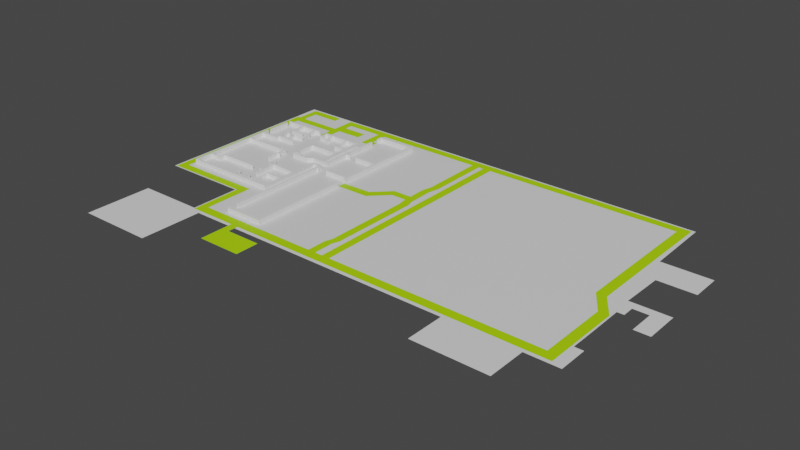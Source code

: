 # Source: Railiing.blend  (saved by Blender 3.4.6; exported with 4.5.12 LTS)
import bpy
from mathutils import Matrix  # noqa: F401  (used for matrix-valued properties, if any)

bpy.ops.wm.read_factory_settings(use_empty=True)
scene = bpy.context.scene
scene.name = 'Scene'

# ---- collections
col_reference = bpy.data.collections.new('Reference'); scene.collection.children.link(col_reference)
col_collection = bpy.data.collections.new('Collection'); scene.collection.children.link(col_collection)

# ---- materials (node trees are filled in below, after node groups)
mat_escaperoute = bpy.data.materials.new('EscapeRoute')
mat_escaperoute.use_transparent_shadow = False
mat_floor = bpy.data.materials.new('Floor')
mat_floor.use_transparent_shadow = False

# ---- material node trees
mat_escaperoute.use_nodes = True; mat_escaperoute.node_tree.nodes.clear()
_N = mat_escaperoute.node_tree.nodes; _L = mat_escaperoute.node_tree.links
n0 = _N.new('ShaderNodeBsdfPrincipled'); n0.name = 'Principled BSDF'; n0.location = (10, 300)
n0.distribution = 'GGX'
n0.subsurface_method = 'RANDOM_WALK_SKIN'
n0.inputs[0].default_value = (0.4421, 0.8, 0.0, 1.0)
n0.inputs[3].default_value = 1.45
n0.inputs[27].default_value = (0.0, 0.0, 0.0, 1.0)
n0.inputs[28].default_value = 1.0
n1 = _N.new('ShaderNodeOutputMaterial'); n1.name = 'Material Output'; n1.location = (300, 300)
_L.new(n0.outputs[0], n1.inputs[0])
n1.is_active_output = True
mat_floor.use_nodes = True; mat_floor.node_tree.nodes.clear()
_N = mat_floor.node_tree.nodes; _L = mat_floor.node_tree.links
n0 = _N.new('ShaderNodeBsdfPrincipled'); n0.name = 'Principled BSDF'; n0.location = (10, 300)
n0.distribution = 'GGX'
n0.subsurface_method = 'RANDOM_WALK_SKIN'
n0.inputs[0].default_value = (0.8, 0.8, 0.8, 0.0)
n0.inputs[3].default_value = 1.45
n0.inputs[27].default_value = (0.0, 0.0, 0.0, 1.0)
n0.inputs[28].default_value = 1.0
n1 = _N.new('ShaderNodeOutputMaterial'); n1.name = 'Material Output'; n1.location = (300, 300)
_L.new(n0.outputs[0], n1.inputs[0])
n1.is_active_output = True

# ---- world
world_world = bpy.data.worlds.new('World'); scene.world = world_world
world_world.use_nodes = True; world_world.node_tree.nodes.clear()
_N = world_world.node_tree.nodes; _L = world_world.node_tree.links
n0 = _N.new('ShaderNodeOutputWorld'); n0.name = 'World Output'; n0.location = (300, 300)
n1 = _N.new('ShaderNodeBackground'); n1.name = 'Background'; n1.location = (10, 300)
n1.inputs[0].default_value = (0.05088, 0.05088, 0.05088, 1.0)
_L.new(n1.outputs[0], n0.inputs[0])
n0.is_active_output = True
world_world.color = (0.05088, 0.05088, 0.05088)
world_world.use_sun_shadow = False
world_world.sun_shadow_jitter_overblur = 0.0

# ---- meshes
me_plane_002 = bpy.data.meshes.new('Plane.002')
me_plane_002.from_pydata([(-2.564, -14.91, 0.0), (-2.564, -17.11, 0.0), (-0.8768, 37.55, 0.0), (1.123, 37.55, 0.0), (1.123, 39.55, 0.0), (-0.8768, 39.55, 0.0), (49.12, 37.55, 0.0), (49.12, 39.55, 0.0), (46.78, 37.55, 0.0), (46.78, 39.55, 0.0), (49.12, 6.554, 0.0), (46.78, 6.554, 0.0), (52.76, 1.197, 0.0), (50.41, 1.197, 0.0), (52.76, -17.11, 0.0), (50.41, -17.11, 0.0), (50.41, -14.91, 0.0), (52.76, -14.91, 0.0), (-35.13, -17.11, 0.0), (-35.15, -14.9, 0.0), (-0.817, -14.91, 0.0), (-0.817, -17.11, 0.0), (1.065, -17.11, 0.0), (1.065, -14.91, 0.0), (-4.391, -17.11, 0.0), (-4.391, -14.91, 0.0), (-2.564, -10.29, 0.0), (-4.391, -10.29, 0.0), (-2.008, -8.583, 0.0), (-3.834, -8.583, 0.0), (-1.888, 12.53, 0.0), (-3.834, 11.86, 0.0), (-2.365, 14.16, 0.0), (-4.192, 14.16, 0.0), (-2.485, 20.25, 0.0), (-4.311, 20.25, 0.0), (-1.928, 22.63, 0.0), (-3.755, 22.63, 0.0), (-2.012, 37.54, 0.0), (-3.857, 37.54, 0.0), (-2.402, 16.05, 0.0), (-4.229, 16.05, 0.0), (-7.652, 14.16, 0.0), (-8.603, 16.01, 0.0), (-11.71, 10.15, 0.0), (-12.5, 12.19, 0.0), (-19.46, 10.07, 0.0), (-19.5, 11.95, 0.0), (-29.88, 37.55, 0.0), (-29.88, 39.55, 0.0), (-2.003, 39.55, 0.0), (-31.88, 39.55, 0.0), (-3.866, 39.55, 0.0), (-31.88, 37.55, 0.0), (-40.55, 39.55, 0.0), (-40.55, 37.55, 0.0), (-42.42, 39.55, 0.0), (-42.42, 37.55, 0.0), (-29.88, 33.46, 0.0), (-31.88, 33.46, 0.0), (-29.88, 31.53, 0.0), (-31.88, 31.53, 0.0), (-28.75, 33.46, 0.0), (-28.75, 31.53, 0.0), (-40.55, 35.67, 0.0), (-42.42, 35.67, 0.0), (-40.55, 33.25, 0.0), (-42.42, 33.76, 0.0), (-40.55, 31.78, 0.0), (-42.42, 31.78, 0.0), (-40.55, 28.65, 0.0), (-42.42, 28.65, 0.0), (-34.55, 35.67, 0.0), (-34.55, 33.25, 0.0), (-52.52, 33.76, 0.0), (-49.09, 31.78, 0.0), (-54.93, 33.76, 0.0), (-54.93, 31.78, 0.0), (-54.25, 33.76, 0.0), (-53.12, 31.78, 0.0), (-52.52, 37.49, 0.0), (-54.25, 37.49, 0.0), (-52.52, 39.44, 0.0), (-54.25, 39.44, 0.0), (-45.87, 37.49, 0.0), (-45.87, 39.44, 0.0), (-54.93, -3.151, 0.0), (-53.12, -3.151, 0.0), (-54.93, -5.107, 0.0), (-53.12, -5.107, 0.0), (-35.17, -3.151, 0.0), (-35.17, -5.107, 0.0), (-33.27, -3.151, 0.0), (-33.27, -5.107, 0.0), (-23.94, -17.11, 0.0), (-33.27, -14.9, 0.0), (-23.94, -14.9, 0.0), (-33.28, -17.11, 0.0), (-22.07, -17.11, 0.0), (-22.06, -14.9, 0.0), (-23.94, -19.49, 0.0), (-22.07, -19.49, 0.0), (-23.94, -25.06, 0.0), (-22.07, -25.06, 0.0), (-13.75, -19.49, 0.0), (-13.75, -25.06, 0.0)], [], [(21, 20, 0, 1), (2, 3, 4, 5), (9, 8, 6, 7), (4, 3, 8, 9), (6, 8, 11, 10), (10, 11, 13, 12), (17, 16, 15, 14), (12, 13, 16, 17), (97, 95, 19, 18), (22, 23, 20, 21), (15, 16, 23, 22), (1, 0, 25, 24), (20, 23, 3, 2), (25, 0, 26, 27), (27, 26, 28, 29), (29, 28, 30, 31), (31, 30, 32, 33), (41, 40, 34, 35), (35, 34, 36, 37), (37, 36, 38, 39), (33, 32, 40, 41), (33, 41, 43, 42), (42, 43, 45, 44), (44, 45, 47, 46), (39, 52, 49, 48), (2, 5, 50, 38), (38, 50, 52, 39), (48, 49, 51, 53), (53, 51, 54, 55), (55, 54, 56, 57), (48, 53, 59, 58), (58, 59, 61, 60), (58, 60, 63, 62), (55, 57, 65, 64), (64, 65, 67, 66), (66, 67, 69, 68), (68, 69, 71, 70), (64, 66, 73, 72), (69, 67, 74, 75), (79, 78, 76, 77), (75, 74, 78, 79), (78, 74, 80, 81), (81, 80, 82, 83), (82, 80, 84, 85), (79, 77, 86, 87), (87, 86, 88, 89), (87, 89, 91, 90), (90, 91, 93, 92), (93, 91, 19, 95), (94, 96, 95, 97), (98, 99, 96, 94), (24, 25, 99, 98), (98, 94, 100, 101), (101, 100, 102, 103), (101, 103, 105, 104)])
_uv = me_plane_002.uv_layers.new(name='UVMap')
_uv.uv.foreach_set('vector', [1.0, 1.0, 1.0, 1.0, 1.0, 1.0, 1.0, 1.0, 0.0, 1.0, 1.0, 1.0, 1.0, 1.0, 0.0, 1.0, 1.0, 1.0, 1.0, 1.0, 1.0, 1.0, 1.0, 1.0, 1.0, 1.0, 1.0, 1.0, 1.0, 1.0, 1.0, 1.0, 1.0, 1.0, 1.0, 1.0, 1.0, 1.0, 1.0, 1.0, 1.0, 1.0, 1.0, 1.0, 1.0, 1.0, 1.0, 1.0, 1.0, 1.0, 1.0, 1.0, 1.0, 1.0, 1.0, 1.0, 1.0, 1.0, 1.0, 1.0, 1.0, 1.0, 1.0, 1.0, 1.0, 1.0, 1.0, 1.0, 1.0, 1.0, 1.0, 1.0, 1.0, 1.0, 1.0, 1.0, 1.0, 1.0, 1.0, 1.0, 1.0, 1.0, 1.0, 1.0, 1.0, 1.0, 1.0, 1.0, 1.0, 1.0, 1.0, 1.0, 1.0, 1.0, 1.0, 1.0, 1.0, 1.0, 1.0, 1.0, 1.0, 1.0, 0.0, 1.0, 1.0, 1.0, 1.0, 1.0, 1.0, 1.0, 1.0, 1.0, 1.0, 1.0, 1.0, 1.0, 1.0, 1.0, 1.0, 1.0, 1.0, 1.0, 1.0, 1.0, 1.0, 1.0, 1.0, 1.0, 1.0, 1.0, 1.0, 1.0, 1.0, 1.0, 1.0, 1.0, 1.0, 1.0, 1.0, 1.0, 1.0, 1.0, 1.0, 1.0, 1.0, 1.0, 1.0, 1.0, 1.0, 1.0, 1.0, 1.0, 1.0, 1.0, 1.0, 1.0, 1.0, 1.0, 1.0, 1.0, 1.0, 1.0, 1.0, 1.0, 1.0, 1.0, 1.0, 1.0, 1.0, 1.0, 1.0, 1.0, 1.0, 1.0, 1.0, 1.0, 1.0, 1.0, 1.0, 1.0, 1.0, 1.0, 1.0, 1.0, 1.0, 1.0, 1.0, 1.0, 1.0, 1.0, 1.0, 1.0, 0.0, 1.0, 0.0, 1.0, 0.0, 1.0, 0.0, 1.0, 0.0, 1.0, 0.0, 1.0, 0.0, 1.0, 0.0, 1.0, 0.0, 1.0, 0.0, 1.0, 0.0, 1.0, 0.0, 1.0, 0.0, 1.0, 0.0, 1.0, 0.0, 1.0, 0.0, 1.0, 0.0, 1.0, 0.0, 1.0, 0.0, 1.0, 0.0, 1.0, 0.0, 1.0, 0.0, 1.0, 0.0, 1.0, 0.0, 1.0, 0.0, 1.0, 0.0, 1.0, 0.0, 1.0, 0.0, 1.0, 0.0, 1.0, 0.0, 1.0, 0.0, 1.0, 0.0, 1.0, 0.0, 1.0, 0.0, 1.0, 0.0, 1.0, 0.0, 1.0, 0.0, 1.0, 0.0, 1.0, 0.0, 1.0, 0.0, 1.0, 0.0, 1.0, 0.0, 1.0, 0.0, 1.0, 0.0, 1.0, 0.0, 1.0, 0.0, 1.0, 0.0, 1.0, 0.0, 1.0, 0.0, 1.0, 0.0, 1.0, 0.0, 1.0, 0.0, 1.0, 0.0, 1.0, 0.0, 1.0, 0.0, 1.0, 0.0, 1.0, 0.0, 1.0, 0.0, 1.0, 0.0, 1.0, 0.0, 1.0, 0.0, 1.0, 0.0, 1.0, 0.0, 1.0, 0.0, 1.0, 0.0, 1.0, 0.0, 1.0, 0.0, 1.0, 0.0, 1.0, 0.0, 1.0, 0.0, 1.0, 0.0, 1.0, 0.0, 1.0, 0.0, 1.0, 0.0, 1.0, 0.0, 1.0, 0.0, 1.0, 0.0, 1.0, 0.0, 1.0, 0.0, 1.0, 0.0, 1.0, 0.0, 1.0, 0.0, 1.0, 0.0, 1.0, 0.0, 1.0, 0.0, 1.0, 0.0, 1.0, 0.0, 1.0, 0.0, 1.0, 0.0, 1.0, 0.0, 1.0, 0.0, 1.0, 0.0, 1.0, 0.0, 1.0, 0.0, 1.0, 0.0, 1.0, 0.0, 1.0, 0.0, 1.0, 0.0, 1.0, 0.0, 1.0, 0.0, 1.0, 1.0, 1.0, 1.0, 1.0, 1.0, 1.0, 1.0, 1.0, 1.0, 1.0, 1.0, 1.0, 1.0, 1.0, 1.0, 1.0, 1.0, 1.0, 1.0, 1.0, 1.0, 1.0, 1.0, 1.0, 1.0, 1.0, 1.0, 1.0, 1.0, 1.0, 1.0, 1.0, 1.0, 1.0, 1.0, 1.0, 1.0, 1.0, 1.0, 1.0, 1.0, 1.0, 1.0, 1.0, 1.0, 1.0, 1.0, 1.0])
me_plane_002.materials.append(mat_escaperoute)
me_plane_002.update()
me_plane_003 = bpy.data.meshes.new('Plane.003')
me_plane_003.from_pydata([(53.15, -17.9, 0.0), (-55.27, 39.94, 0.0), (49.79, 39.94, 0.0), (-55.27, -5.369, 0.0), (53.15, -5.369, 0.0), (-35.4, -26.49, 0.0), (-35.4, 39.94, 0.0), (-35.4, -5.369, 0.0), (-35.4, -16.9, 0.0), (-50.4, -26.49, 0.0), (-50.4, -16.9, 0.0), (-32.92, -26.49, 0.0), (-32.92, 39.94, 0.0), (-32.92, -5.369, 0.0), (-32.92, -17.9, 0.0), (-35.4, -32.49, 0.0), (-50.4, -32.49, 0.0), (-32.92, -32.49, 0.0), (50.11, 24.33, 0.0), (-55.27, 24.33, 0.0), (-35.4, 24.33, 0.0), (-32.92, 24.33, 0.0), (-55.27, 17.53, 0.0), (52.9, 17.53, 0.0), (-35.4, 17.53, 0.0), (-32.92, 17.53, 0.0), (61.3, 24.33, 0.0), (61.3, 17.53, 0.0), (-55.27, 7.734, 0.0), (52.68, 7.734, 0.0), (-35.4, 7.734, 0.0), (-32.92, 7.734, 0.0), (-55.27, 3.102, 0.0), (53.08, 3.102, 0.0), (-35.4, 3.102, 0.0), (-32.92, 3.102, 0.0), (54.58, 7.734, 0.0), (54.58, 3.102, 0.0), (52.84, 5.817, 0.0), (-35.4, 5.817, 0.0), (-32.92, 5.817, 0.0), (-55.27, 5.817, 0.0), (54.58, 5.817, 0.0), (61.58, 7.734, 0.0), (61.58, 5.817, 0.0), (58.08, 5.817, 0.0), (58.08, 7.734, 0.0), (61.58, -0.1829, 0.0), (58.08, -0.1829, 0.0), (53.15, -11.11, 0.0), (-35.4, -11.11, 0.0), (-32.92, -11.11, 0.0), (44.33, 39.94, 0.0), (47.48, -5.369, 0.0), (47.48, -17.9, 0.0), (44.63, 24.33, 0.0), (47.24, 17.53, 0.0), (47.04, 7.734, 0.0), (47.41, 3.102, 0.0), (47.19, 5.817, 0.0), (47.48, -11.11, 0.0), (55.15, -17.9, 0.0), (55.15, -11.11, 0.0), (27.94, 39.94, 0.0), (30.42, -5.369, 0.0), (30.42, -17.9, 0.0), (28.18, 24.33, 0.0), (30.23, 17.53, 0.0), (30.07, 7.734, 0.0), (30.36, 3.102, 0.0), (30.19, 5.817, 0.0), (30.42, -11.11, 0.0), (47.48, -26.9, 0.0), (30.42, -26.9, 0.0), (2.049, 39.94, 0.0), (3.472, -5.369, 0.0), (3.472, -17.9, 0.0), (2.185, 24.33, 0.0), (3.364, 17.53, 0.0), (3.273, 7.734, 0.0), (3.44, 3.102, 0.0), (3.342, 5.817, 0.0), (3.472, -11.11, 0.0)], [], [(55, 18, 2, 52), (60, 49, 4, 53), (19, 20, 6, 1), (5, 8, 10, 9), (5, 11, 14, 8), (50, 51, 13, 7), (20, 21, 12, 6), (11, 5, 15, 17), (5, 9, 16, 15), (24, 25, 21, 20), (22, 24, 20, 19), (56, 23, 18, 55), (57, 29, 23, 56), (28, 30, 24, 22), (30, 31, 25, 24), (18, 23, 27, 26), (39, 40, 31, 30), (41, 39, 30, 28), (59, 38, 29, 57), (53, 4, 33, 58), (3, 7, 34, 32), (7, 13, 35, 34), (38, 33, 37, 42), (29, 38, 42, 36), (58, 33, 38, 59), (32, 34, 39, 41), (34, 35, 40, 39), (46, 45, 44, 43), (36, 42, 45, 46), (44, 45, 48, 47), (8, 14, 51, 50), (54, 0, 49, 60), (65, 54, 60, 71), (69, 58, 59, 70), (64, 53, 58, 69), (70, 59, 57, 68), (68, 57, 56, 67), (67, 56, 55, 66), (71, 60, 53, 64), (66, 55, 52, 63), (49, 0, 61, 62), (77, 66, 63, 74), (82, 71, 64, 75), (78, 67, 66, 77), (79, 68, 67, 78), (81, 70, 68, 79), (75, 64, 69, 80), (80, 69, 70, 81), (76, 65, 71, 82), (54, 65, 73, 72), (14, 76, 82, 51), (35, 80, 81, 40), (13, 75, 80, 35), (40, 81, 79, 31), (31, 79, 78, 25), (25, 78, 77, 21), (51, 82, 75, 13), (21, 77, 74, 12)])
_uv = me_plane_003.uv_layers.new(name='UVMap')
_uv.uv.foreach_set('vector', [0.9482, 0.75, 1.0, 0.75, 1.0, 1.0, 0.9482, 1.0, 0.9482, 0.1822, 1.0, 0.1822, 1.0, 0.2742, 0.9482, 0.2742, 0.0, 0.75, 0.1901, 0.75, 0.1901, 1.0, 0.0, 1.0, 0.1901, 0.0, 0.1901, 0.08957, 0.1901, 0.08957, 0.1901, 0.0, 0.1901, 0.0, 0.2138, 0.0, 0.2138, 0.08957, 0.1901, 0.08957, 0.1901, 0.1822, 0.2138, 0.1822, 0.2138, 0.2742, 0.1901, 0.2742, 0.1901, 0.75, 0.2138, 0.75, 0.2138, 1.0, 0.1901, 1.0, 0.2138, 0.0, 0.1901, 0.0, 0.1901, 0.0, 0.2138, 0.0, 0.1901, 0.0, 0.1901, 0.0, 0.1901, 0.0, 0.1901, 0.0, 0.1901, 0.641, 0.2138, 0.641, 0.2138, 0.75, 0.1901, 0.75, 0.0, 0.641, 0.1901, 0.641, 0.1901, 0.75, 0.0, 0.75, 0.9482, 0.641, 1.0, 0.641, 1.0, 0.75, 0.9482, 0.75, 0.9482, 0.4841, 1.0, 0.4841, 1.0, 0.641, 0.9482, 0.641, 0.0, 0.4841, 0.1901, 0.4841, 0.1901, 0.641, 0.0, 0.641, 0.1901, 0.4841, 0.2138, 0.4841, 0.2138, 0.641, 0.1901, 0.641, 1.0, 0.75, 1.0, 0.641, 1.0, 0.641, 1.0, 0.75, 0.1901, 0.4534, 0.2138, 0.4534, 0.2138, 0.4841, 0.1901, 0.4841, 0.0, 0.4534, 0.1901, 0.4534, 0.1901, 0.4841, 0.0, 0.4841, 0.9482, 0.4534, 1.0, 0.4534, 1.0, 0.4841, 0.9482, 0.4841, 0.9482, 0.2742, 1.0, 0.2742, 1.0, 0.4099, 0.9482, 0.4099, 0.0, 0.2742, 0.1901, 0.2742, 0.1901, 0.4099, 0.0, 0.4099, 0.1901, 0.2742, 0.2138, 0.2742, 0.2138, 0.4099, 0.1901, 0.4099, 1.0, 0.4534, 1.0, 0.4099, 1.0, 0.4099, 1.0, 0.4534, 1.0, 0.4841, 1.0, 0.4534, 1.0, 0.4534, 1.0, 0.4841, 0.9482, 0.4099, 1.0, 0.4099, 1.0, 0.4534, 0.9482, 0.4534, 0.0, 0.4099, 0.1901, 0.4099, 0.1901, 0.4534, 0.0, 0.4534, 0.1901, 0.4099, 0.2138, 0.4099, 0.2138, 0.4534, 0.1901, 0.4534, 1.0, 0.4841, 1.0, 0.4534, 1.0, 0.4534, 1.0, 0.4841, 1.0, 0.4841, 1.0, 0.4534, 1.0, 0.4534, 1.0, 0.4841, 1.0, 0.4534, 1.0, 0.4534, 1.0, 0.4534, 1.0, 0.4534, 0.1901, 0.08957, 0.2138, 0.08957, 0.2138, 0.1822, 0.1901, 0.1822, 0.9482, 0.08957, 1.0, 0.08957, 1.0, 0.1822, 0.9482, 0.1822, 0.7923, 0.08957, 0.9482, 0.08957, 0.9482, 0.1822, 0.7923, 0.1822, 0.7923, 0.4099, 0.9482, 0.4099, 0.9482, 0.4534, 0.7923, 0.4534, 0.7923, 0.2742, 0.9482, 0.2742, 0.9482, 0.4099, 0.7923, 0.4099, 0.7923, 0.4534, 0.9482, 0.4534, 0.9482, 0.4841, 0.7923, 0.4841, 0.7923, 0.4841, 0.9482, 0.4841, 0.9482, 0.641, 0.7923, 0.641, 0.7923, 0.641, 0.9482, 0.641, 0.9482, 0.75, 0.7923, 0.75, 0.7923, 0.1822, 0.9482, 0.1822, 0.9482, 0.2742, 0.7923, 0.2742, 0.7923, 0.75, 0.9482, 0.75, 0.9482, 1.0, 0.7923, 1.0, 1.0, 0.1822, 1.0, 0.08957, 1.0, 0.08957, 1.0, 0.1822, 0.5462, 0.75, 0.7923, 0.75, 0.7923, 1.0, 0.5462, 1.0, 0.5462, 0.1822, 0.7923, 0.1822, 0.7923, 0.2742, 0.5462, 0.2742, 0.5462, 0.641, 0.7923, 0.641, 0.7923, 0.75, 0.5462, 0.75, 0.5462, 0.4841, 0.7923, 0.4841, 0.7923, 0.641, 0.5462, 0.641, 0.5462, 0.4534, 0.7923, 0.4534, 0.7923, 0.4841, 0.5462, 0.4841, 0.5462, 0.2742, 0.7923, 0.2742, 0.7923, 0.4099, 0.5462, 0.4099, 0.5462, 0.4099, 0.7923, 0.4099, 0.7923, 0.4534, 0.5462, 0.4534, 0.5462, 0.08957, 0.7923, 0.08957, 0.7923, 0.1822, 0.5462, 0.1822, 0.9482, 0.08957, 0.7923, 0.08957, 0.7923, 0.08957, 0.9482, 0.08957, 0.2138, 0.08957, 0.5462, 0.08957, 0.5462, 0.1822, 0.2138, 0.1822, 0.2138, 0.4099, 0.5462, 0.4099, 0.5462, 0.4534, 0.2138, 0.4534, 0.2138, 0.2742, 0.5462, 0.2742, 0.5462, 0.4099, 0.2138, 0.4099, 0.2138, 0.4534, 0.5462, 0.4534, 0.5462, 0.4841, 0.2138, 0.4841, 0.2138, 0.4841, 0.5462, 0.4841, 0.5462, 0.641, 0.2138, 0.641, 0.2138, 0.641, 0.5462, 0.641, 0.5462, 0.75, 0.2138, 0.75, 0.2138, 0.1822, 0.5462, 0.1822, 0.5462, 0.2742, 0.2138, 0.2742, 0.2138, 0.75, 0.5462, 0.75, 0.5462, 1.0, 0.2138, 1.0])
me_plane_003.materials.append(mat_floor)
me_plane_003.update()
me_cube = bpy.data.meshes.new('Cube')
me_cube.from_pydata([(-1.0, 0.4645, 0.0), (-1.0, 0.4645, 1.0), (-1.0, 1.0, 0.0), (-1.0, 1.0, 1.0), (1.0, 0.4645, 0.0), (1.0, 0.4645, 1.0), (1.0, 1.0, 0.0), (1.0, 1.0, 1.0), (1.434, 0.4645, 0.0), (1.434, 0.4645, 1.0), (1.434, 1.0, 0.0), (1.434, 1.0, 1.0), (1.0, -24.37, 0.0), (1.0, -24.37, 1.0), (1.434, -24.37, 0.0), (1.434, -24.37, 1.0), (-0.5556, 1.0, 0.0), (-0.5556, 1.0, 1.0), (-0.5556, 0.4645, 0.0), (-0.5556, 0.4645, 1.0), (-1.0, -14.7, 0.0), (-1.0, -14.7, 1.0), (-0.5556, -14.7, 0.0), (-0.5556, -14.7, 1.0), (-1.0, -14.26, 0.0), (-1.0, -14.26, 1.0), (-0.5556, -14.26, 1.0), (-0.5556, -14.26, 0.0), (-22.94, -14.7, 0.0), (-22.94, -14.7, 1.0), (-22.94, -14.26, 0.0), (-22.94, -14.26, 1.0), (-10.99, -14.7, 0.0), (-10.99, -14.26, 0.0), (-10.99, -14.26, 1.0), (-10.99, -14.7, 1.0), (-10.4, -14.26, 0.0), (-10.4, -14.26, 1.0), (-10.4, -14.7, 0.0), (-10.4, -14.7, 1.0), (-10.99, -12.66, 0.0), (-10.99, -12.66, 1.0), (-10.4, -12.66, 0.0), (-10.4, -12.66, 1.0), (-22.48, -14.7, 0.0), (-22.48, -14.7, 1.0), (-22.48, -14.26, 0.0), (-22.48, -14.26, 1.0), (-22.94, 7.786, 0.0), (-22.94, 7.786, 1.0), (-22.48, 7.786, 0.0), (-22.48, 7.786, 1.0), (-22.94, 8.735, 0.0), (-22.94, 8.735, 1.0), (-22.48, 8.735, 0.0), (-22.48, 8.735, 1.0), (-22.94, 14.2, 0.0), (-22.94, 14.2, 1.0), (-22.48, 14.2, 0.0), (-22.48, 14.2, 1.0), (-22.94, 15.18, 0.0), (-22.94, 15.18, 1.0), (-22.48, 15.18, 0.0), (-22.48, 15.18, 1.0), (-22.94, 15.4, 0.0), (-22.94, 15.4, 1.0), (-22.48, 15.4, 0.0), (-22.48, 15.4, 1.0), (-22.28, 15.0, 0.0), (-22.28, 15.0, 1.0), (-22.28, 15.4, 0.0), (-22.28, 15.4, 1.0), (-18.19, 15.0, 0.0), (-18.19, 15.0, 1.0), (-18.19, 15.4, 0.0), (-18.19, 15.4, 1.0), (-17.8, 15.0, 0.0), (-17.8, 15.0, 1.0), (-17.8, 15.4, 0.0), (-17.8, 15.4, 1.0), (-12.57, 15.0, 0.0), (-12.57, 15.0, 1.0), (-12.57, 15.4, 0.0), (-12.57, 15.4, 1.0), (-18.19, 11.51, 0.0), (-18.19, 11.51, 1.0), (-17.8, 11.51, 0.0), (-17.8, 11.51, 1.0), (-18.19, 11.87, 0.0), (-18.19, 11.87, 1.0), (-17.8, 11.87, 0.0), (-17.8, 11.87, 1.0), (-15.06, 11.51, 0.0), (-15.06, 11.51, 1.0), (-15.06, 11.87, 0.0), (-15.06, 11.87, 1.0), (-22.48, -3.238, 0.0), (-22.48, -3.238, 1.0), (-22.94, -3.238, 1.0), (-22.94, -3.238, 0.0), (-22.48, 6.231, 0.0), (-22.94, 6.231, 1.0), (-22.48, 6.231, 1.0), (-22.94, 6.231, 0.0), (-22.48, 5.948, 1.0), (-22.94, 5.948, 0.0), (-22.48, 5.948, 0.0), (-22.94, 5.948, 1.0), (-18.23, 6.231, 0.0), (-18.23, 6.231, 1.0), (-18.23, 5.948, 1.0), (-18.23, 5.948, 0.0), (-18.02, 6.231, 0.0), (-18.02, 6.231, 1.0), (-18.02, 5.948, 1.0), (-18.02, 5.948, 0.0), (-18.23, 10.06, 0.0), (-18.23, 10.06, 1.0), (-18.02, 10.06, 0.0), (-18.02, 10.06, 1.0), (-18.02, 9.81, 1.0), (-18.23, 9.81, 1.0), (-18.02, 9.81, 0.0), (-18.23, 9.81, 0.0), (-17.4, 10.06, 0.0), (-17.4, 10.06, 1.0), (-17.4, 9.81, 1.0), (-17.4, 9.81, 0.0), (-18.23, 6.875, 1.0), (-18.02, 6.875, 1.0), (-18.02, 6.875, 0.0), (-18.23, 6.875, 0.0), (-18.02, 7.443, 1.0), (-18.02, 7.443, 0.0), (-18.23, 7.443, 0.0), (-18.23, 7.443, 1.0), (-13.68, 6.875, 1.0), (-13.68, 6.875, 0.0), (-13.68, 7.443, 1.0), (-13.68, 7.443, 0.0), (-15.63, 6.875, 1.0), (-15.63, 7.443, 1.0), (-15.63, 7.443, 0.0), (-15.63, 6.875, 0.0), (-15.8, 7.443, 1.0), (-15.8, 7.443, 0.0), (-15.8, 6.875, 0.0), (-15.8, 6.875, 1.0), (-15.63, 9.844, 1.0), (-15.63, 9.844, 0.0), (-15.8, 9.844, 1.0), (-15.8, 9.844, 0.0), (-15.63, 10.0, 1.0), (-15.63, 10.0, 0.0), (-15.8, 10.0, 1.0), (-15.8, 10.0, 0.0), (-13.34, 9.844, 1.0), (-13.34, 9.844, 0.0), (-13.34, 10.0, 1.0), (-13.34, 10.0, 0.0), (-16.01, 9.844, 1.0), (-16.01, 9.844, 0.0), (-16.01, 10.0, 1.0), (-16.01, 10.0, 0.0), (-16.13, 9.844, 1.0), (-16.13, 9.844, 0.0), (-16.13, 10.0, 1.0), (-16.13, 10.0, 0.0), (-16.01, 8.589, 1.0), (-16.01, 8.589, 0.0), (-16.13, 8.589, 1.0), (-16.13, 8.589, 0.0), (-22.48, 1.943, 1.0), (-22.94, 1.943, 0.0), (-22.48, 1.943, 0.0), (-22.94, 1.943, 1.0), (-22.48, 1.693, 1.0), (-22.94, 1.693, 0.0), (-22.48, 1.693, 0.0), (-22.94, 1.693, 1.0), (-11.36, 1.943, 1.0), (-11.36, 1.943, 0.0), (-11.36, 1.693, 1.0), (-11.36, 1.693, 0.0), (-11.16, 1.943, 1.0), (-11.16, 1.943, 0.0), (-11.16, 1.693, 1.0), (-11.16, 1.693, 0.0), (-11.36, 2.216, 1.0), (-11.36, 2.216, 0.0), (-11.16, 2.216, 1.0), (-11.16, 2.216, 0.0), (-11.36, 2.314, 1.0), (-11.36, 2.314, 0.0), (-11.16, 2.314, 1.0), (-11.16, 2.314, 0.0), (-12.83, 2.216, 1.0), (-12.83, 2.216, 0.0), (-12.83, 2.314, 1.0), (-12.83, 2.314, 0.0), (-11.36, -0.2467, 1.0), (-11.36, -0.2467, -2.313e-07), (-11.16, -0.2467, 1.0), (-11.16, -0.2467, -2.313e-07), (-11.36, -0.4101, 1.0), (-11.36, -0.4101, -2.508e-07), (-11.16, -0.4101, 1.0), (-11.16, -0.4101, -2.508e-07), (-11.36, -3.255, 1.0), (-11.36, -3.255, -5.899e-07), (-11.16, -3.255, 1.0), (-11.16, -3.255, -5.899e-07), (-10.44, -0.2467, 1.0), (-10.44, -0.2467, -2.313e-07), (-10.44, -0.4101, 1.0), (-10.44, -0.4101, -2.508e-07), (-22.48, -10.35, 1.0), (-22.94, -10.35, 0.0), (-22.48, -10.35, 0.0), (-22.94, -10.35, 1.0), (-22.48, -10.13, 0.0), (-22.94, -10.13, 1.0), (-22.48, -10.13, 1.0), (-22.94, -10.13, 0.0), (-19.77, -10.35, 1.0), (-19.77, -10.35, 0.0), (-19.77, -10.13, 0.0), (-19.77, -10.13, 1.0), (-19.62, -10.35, 1.0), (-19.62, -10.35, 0.0), (-19.62, -10.13, 0.0), (-19.62, -10.13, 1.0), (-19.77, -8.922, 0.0), (-19.77, -8.922, 1.0), (-19.62, -8.922, 0.0), (-19.62, -8.922, 1.0), (-19.77, -8.772, 0.0), (-19.77, -8.772, 1.0), (-19.62, -8.772, 0.0), (-19.62, -8.772, 1.0), (-7.329, -8.922, 0.0), (-7.329, -8.922, 1.0), (-7.329, -8.772, 0.0), (-7.329, -8.772, 1.0), (-7.078, -8.922, 0.0), (-7.078, -8.922, 1.0), (-7.078, -8.772, 0.0), (-7.078, -8.772, 1.0), (-10.41, -8.772, 1.0), (-10.41, -8.772, 0.0), (-10.41, -8.922, 0.0), (-10.41, -8.922, 1.0), (-8.372, -8.772, 1.0), (-8.372, -8.772, 0.0), (-8.372, -8.922, 0.0), (-8.372, -8.922, 1.0), (-7.329, -5.698, 0.0), (-7.329, -5.698, 1.0), (-7.078, -5.698, 0.0), (-7.078, -5.698, 1.0), (-7.329, -5.517, 0.0), (-7.329, -5.517, 1.0), (-7.078, -5.517, 0.0), (-7.078, -5.517, 1.0), (-7.329, -10.93, 0.0), (-7.329, -10.93, 1.0), (-7.078, -10.93, 0.0), (-7.078, -10.93, 1.0), (-8.255, -5.698, 0.0), (-8.255, -5.698, 1.0), (-8.255, -5.517, 0.0), (-8.255, -5.517, 1.0), (-8.459, -5.698, 0.0), (-8.459, -5.698, 1.0), (-8.459, -5.517, 0.0), (-8.459, -5.517, 1.0), (-8.255, -3.775, 0.0), (-8.255, -3.775, 1.0), (-8.459, -3.775, 0.0), (-8.459, -3.775, 1.0), (-0.9997, -9.379, 1.0), (-0.9998, -9.728, -0.0001649), (-0.5556, -9.38, 0.0), (-0.5556, -5.7, 0.0), (-0.5556, -9.38, 1.0), (-0.5556, -5.7, 1.0), (-0.5556, -9.729, 1.0), (-0.5556, -5.515, 0.0), (-0.9997, -9.379, -0.0001649), (-0.5556, -5.515, 1.0), (-0.9998, -9.728, 1.0), (-0.5556, -9.729, 0.0), (-4.869, -9.379, 1.0), (-4.869, -9.728, -0.0001649), (-4.869, -9.379, -0.0001649), (-4.869, -9.728, 1.0), (-5.065, -9.379, 1.0), (-5.065, -9.728, -0.0001649), (-5.065, -9.379, -0.0001649), (-5.065, -9.728, 1.0), (-4.869, -10.75, -0.0001649), (-4.869, -10.75, 1.0), (-5.065, -10.75, -0.0001649), (-5.065, -10.75, 1.0), (-4.869, -10.92, -0.0001649), (-4.869, -10.92, 1.0), (-5.065, -10.92, -0.0001649), (-5.065, -10.92, 1.0), (-5.25, -10.75, -0.0001649), (-5.25, -10.75, 1.0), (-5.25, -10.92, -0.0001649), (-5.25, -10.92, 1.0), (-7.553, -14.26, 0.0), (-7.553, -14.26, 1.0), (-7.553, -14.7, 0.0), (-7.553, -14.7, 1.0), (-7.395, -14.26, 0.0), (-7.395, -14.26, 1.0), (-7.395, -14.7, 0.0), (-7.395, -14.7, 1.0), (-7.553, -12.79, 0.0), (-7.553, -12.79, 1.0), (-7.395, -12.79, 0.0), (-7.395, -12.79, 1.0), (-7.553, -12.64, 0.0), (-7.553, -12.64, 1.0), (-7.395, -12.64, 0.0), (-7.395, -12.64, 1.0), (-8.393, -12.79, 0.0), (-8.393, -12.79, 1.0), (-8.393, -12.64, 0.0), (-8.393, -12.64, 1.0), (-10.7, 15.0, 0.0), (-10.7, 15.0, 1.0), (-10.7, 15.4, 0.0), (-10.7, 15.4, 1.0), (-0.9727, 15.0, 0.0), (-0.9727, 15.0, 1.0), (-0.9727, 15.4, 0.0), (-0.9727, 15.4, 1.0), (-0.6065, 15.0, 0.0), (-0.6065, 15.0, 1.0), (-0.6065, 15.4, 0.0), (-0.6065, 15.4, 1.0), (-0.9727, 11.12, 0.0), (-0.9727, 11.12, 1.0), (-0.6065, 11.12, 0.0), (-0.6065, 11.12, 1.0), (-0.9727, 10.91, 0.0), (-0.9727, 10.91, 1.0), (-0.6065, 10.91, 0.0), (-0.6065, 10.91, 1.0), (-0.9727, 8.031, 0.0), (-0.9727, 8.031, 1.0), (-0.6065, 8.031, 0.0), (-0.6065, 8.031, 1.0), (-0.9727, 7.913, 0.0), (-0.9727, 7.913, 1.0), (-0.6065, 7.913, 0.0), (-0.6065, 7.913, 1.0), (-0.9727, 3.192, 0.0), (-0.9727, 3.192, 1.0), (-0.6065, 3.192, 0.0), (-0.6065, 3.192, 1.0), (-0.9727, 2.695, 0.0), (-0.9727, 2.695, 1.0), (-0.6065, 2.695, 0.0), (-0.6065, 2.695, 1.0), (-3.772, 11.12, 0.0), (-3.772, 11.12, 1.0), (-3.772, 10.91, 0.0), (-3.772, 10.91, 1.0), (-3.968, 11.12, 0.0), (-3.968, 11.12, 1.0), (-3.968, 10.91, 0.0), (-3.968, 10.91, 1.0), (-3.772, 11.58, 0.0), (-3.772, 11.58, 1.0), (-3.968, 11.58, 0.0), (-3.968, 11.58, 1.0), (-8.166, 8.031, 0.0), (-8.166, 8.031, 1.0), (-8.166, 7.913, 0.0), (-8.166, 7.913, 1.0), (-8.323, 8.031, 0.0), (-8.323, 8.031, 1.0), (-8.323, 7.913, 0.0), (-8.323, 7.913, 1.0), (-8.166, 4.212, 0.0), (-8.166, 4.212, 1.0), (-8.323, 4.212, 0.0), (-8.323, 4.212, 1.0), (-3.783, 15.4, 0.0), (-3.783, 15.0, 0.0), (-3.783, 15.0, 1.0), (-3.783, 15.4, 1.0), (-3.938, 15.0, 0.0), (-3.938, 15.0, 1.0), (-3.938, 15.4, 1.0), (-3.938, 15.4, 0.0), (-3.783, 13.39, 0.0), (-3.783, 13.39, 1.0), (-3.938, 13.39, 0.0), (-3.938, 13.39, 1.0), (-8.375, 15.0, 0.0), (-8.375, 15.0, 1.0), (-8.375, 15.4, 1.0), (-8.375, 15.4, 0.0), (-8.266, 15.4, 0.0), (-8.266, 15.0, 0.0), (-8.266, 15.0, 1.0), (-8.266, 15.4, 1.0), (-8.375, 13.48, 0.0), (-8.375, 13.48, 1.0), (-8.266, 13.48, 0.0), (-8.266, 13.48, 1.0), (-8.375, 13.29, 0.0), (-8.375, 13.29, 1.0), (-8.266, 13.29, 0.0), (-8.266, 13.29, 1.0), (-7.912, 13.48, 0.0), (-7.912, 13.48, 1.0), (-7.912, 13.29, 0.0), (-7.912, 13.29, 1.0), (-7.867, 13.48, 0.0), (-7.867, 13.48, 1.0), (-7.867, 13.29, 0.0), (-7.867, 13.29, 1.0), (-7.912, 12.08, 0.0), (-7.912, 12.08, 1.0), (-7.867, 12.08, 0.0), (-7.867, 12.08, 1.0), (-10.48, 15.0, 0.0), (-10.48, 15.0, 1.0), (-10.48, 15.4, 1.0), (-10.48, 15.4, 0.0), (-10.35, 15.4, 0.0), (-10.35, 15.0, 0.0), (-10.35, 15.0, 1.0), (-10.35, 15.4, 1.0), (-10.48, 13.1, 0.0), (-10.48, 13.1, 1.0), (-10.35, 13.1, 0.0), (-10.35, 13.1, 1.0), (-10.48, 12.99, 0.0), (-10.48, 12.99, 1.0), (-10.35, 12.99, 0.0), (-10.35, 12.99, 1.0), (-8.596, 13.1, 0.0), (-8.596, 13.1, 1.0), (-8.596, 12.99, 0.0), (-8.596, 12.99, 1.0), (-14.01, 15.4, 1.0), (-14.01, 15.4, 0.0), (-14.01, 15.0, 0.0), (-14.01, 15.0, 1.0), (-13.9, 15.4, 1.0), (-13.9, 15.4, 0.0), (-13.9, 15.0, 0.0), (-13.9, 15.0, 1.0), (-14.01, 12.99, 0.0), (-14.01, 12.99, 1.0), (-13.9, 12.99, 0.0), (-13.9, 12.99, 1.0), (-12.96, 11.98, 0.0), (-12.96, 11.98, 1.0), (-12.9, 12.03, 0.0), (-12.9, 12.03, 1.0), (-2.898, 3.192, 0.0), (-2.898, 3.192, 1.0), (-2.898, 2.695, 0.0), (-2.898, 2.695, 1.0), (-3.97, 2.02, 0.0), (-3.97, 2.02, 1.0), (-3.97, 1.787, 0.0), (-3.97, 1.787, 1.0), (-8.23, 2.02, 0.0), (-8.23, 2.02, 1.0), (-8.23, 1.787, 0.0), (-8.23, 1.787, 1.0), (-8.402, 2.02, 0.0), (-8.402, 2.02, 1.0), (-8.402, 1.787, 0.0), (-8.402, 1.787, 1.0), (-8.23, 2.62, 0.0), (-8.23, 2.62, 1.0), (-8.402, 2.62, 0.0), (-8.402, 2.62, 1.0), (-8.23, 2.81, 0.0), (-8.23, 2.81, 1.0), (-8.402, 2.81, 0.0), (-8.402, 2.81, 1.0), (-6.658, 2.62, 0.0), (-6.658, 2.62, 1.0), (-6.658, 2.81, 0.0), (-6.658, 2.81, 1.0), (0.9829, 3.192, 0.0), (0.9829, 3.192, 1.0), (0.9829, 2.695, 0.0), (0.9829, 2.695, 1.0), (1.455, 3.192, 0.0), (1.455, 3.192, 1.0), (1.455, 2.695, 0.0), (1.455, 2.695, 1.0), (0.9829, 18.11, 0.0), (0.9829, 18.11, 1.0), (1.455, 18.11, 0.0), (1.455, 18.11, 1.0), (0.9829, 20.3, 0.0), (0.9829, 20.3, 1.0), (1.455, 20.3, 0.0), (1.455, 20.3, 1.0), (0.9829, 21.34, 0.0), (0.9829, 21.34, 1.0), (1.455, 21.34, 0.0), (1.455, 21.34, 1.0), (0.9829, 21.93, 0.0), (0.9829, 21.93, 1.0), (1.455, 21.93, 0.0), (1.455, 21.93, 1.0), (9.862, 21.34, 0.0), (9.862, 21.34, 1.0), (9.862, 21.93, 0.0), (9.862, 21.93, 1.0), (10.46, 21.34, 0.0), (10.46, 21.34, 1.0), (10.46, 21.93, 0.0), (10.46, 21.93, 1.0), (9.862, 9.321, 0.0), (9.862, 9.321, 1.0), (10.46, 9.321, 0.0), (10.46, 9.321, 1.0), (9.862, 8.968, 0.0), (9.862, 8.968, 1.0), (10.46, 8.968, 0.0), (10.46, 8.968, 1.0), (9.862, -0.1439, 0.0), (9.862, -0.1439, 1.0), (10.46, -0.1439, 0.0), (10.46, -0.1439, 1.0), (9.862, -0.5236, 0.0), (9.862, -0.5236, 1.0), (10.46, -0.5236, 0.0), (10.46, -0.5236, 1.0), (9.862, -1.229, 0.0), (9.862, -1.229, 1.0), (10.46, -1.229, 0.0), (10.46, -1.229, 1.0), (9.862, -3.317, 0.0), (9.862, -3.317, 1.0), (10.46, -3.317, 0.0), (10.46, -3.317, 1.0), (9.862, -26.29, 0.0), (9.862, -26.29, 1.0), (10.46, -26.29, 0.0), (10.46, -26.29, 1.0), (9.862, -26.97, 0.0), (9.862, -26.97, 1.0), (10.46, -26.97, 0.0), (10.46, -26.97, 1.0), (1.645, -26.29, 0.0), (1.645, -26.29, 1.0), (1.645, -26.97, 0.0), (1.645, -26.97, 1.0), (1.103, -26.29, 0.0), (1.103, -26.29, 1.0), (1.103, -26.97, 0.0), (1.103, -26.97, 1.0), (4.325, 9.321, 0.0), (4.325, 9.321, 1.0), (4.325, 8.968, 0.0), (4.325, 8.968, 1.0), (0.9829, 9.068, 1.0), (0.9829, 9.068, 0.0), (1.455, 9.068, 1.0), (1.455, 9.068, 0.0), (0.9829, 9.313, 1.0), (1.455, 9.313, 1.0), (1.455, 9.313, 0.0), (0.9829, 9.313, 0.0), (2.585, 9.068, 1.0), (2.585, 9.068, 0.0), (2.585, 9.313, 1.0), (2.585, 9.313, 0.0), (1.0, -0.5343, 1.0), (1.434, -0.5343, 1.0), (1.434, -0.5343, 0.0), (1.0, -0.5343, 0.0), (1.434, -0.2939, 1.0), (1.0, -0.2939, 0.0), (1.0, -0.2939, 1.0), (1.434, -0.2939, 0.0), (1.716, -0.5343, 1.0), (1.716, -0.5343, 0.0), (1.716, -0.2939, 1.0), (1.716, -0.2939, 0.0), (4.081, -0.1439, 0.0), (4.081, -0.1439, 1.0), (4.081, -0.5236, 0.0), (4.081, -0.5236, 1.0), (-0.9822, -5.7, 1.0), (-0.9822, -5.515, 1.0), (-0.9822, -5.515, 0.0), (-0.9822, -5.7, 0.0)], [], [(0, 1, 3, 2), (16, 17, 7, 6), (4, 6, 10, 8), (46, 44, 28, 30), (16, 6, 4, 18), (17, 3, 1, 19), (10, 11, 9, 8), (7, 5, 9, 11), (6, 7, 11, 10), (585, 584, 13, 15), (13, 12, 14, 15), (587, 586, 14, 12), (586, 585, 15, 14), (584, 587, 12, 13), (7, 17, 19, 5), (2, 16, 18, 0), (4, 5, 19, 18), (2, 3, 17, 16), (22, 23, 21, 20), (27, 26, 23, 22), (24, 27, 22, 20), (26, 25, 21, 23), (286, 290, 25, 26), (281, 291, 27, 24), (291, 286, 26, 27), (281, 24, 25, 290), (31, 30, 28, 29), (102, 100, 50, 51), (44, 45, 29, 28), (45, 47, 31, 29), (39, 37, 34, 35), (38, 39, 35, 32), (36, 33, 40, 42), (36, 38, 32, 33), (312, 314, 38, 36), (313, 312, 36, 37), (314, 315, 39, 38), (315, 313, 37, 39), (43, 42, 40, 41), (33, 34, 41, 40), (37, 36, 42, 43), (34, 37, 43, 41), (35, 34, 47, 45), (32, 35, 45, 44), (34, 33, 46, 47), (33, 32, 44, 46), (67, 63, 69, 71), (103, 101, 49, 48), (100, 103, 48, 50), (101, 102, 51, 49), (53, 55, 59, 57), (63, 62, 68, 69), (49, 51, 50, 48), (53, 55, 54, 52), (66, 67, 71, 70), (52, 53, 57, 56), (55, 54, 58, 59), (54, 52, 56, 58), (61, 63, 67, 65), (70, 71, 75, 74), (61, 60, 62, 63), (57, 59, 58, 56), (67, 66, 64, 65), (60, 61, 65, 64), (62, 66, 70, 68), (62, 60, 64, 66), (89, 88, 84, 85), (68, 70, 74, 72), (69, 68, 72, 73), (71, 69, 73, 75), (457, 456, 83, 82), (75, 73, 77, 79), (74, 75, 79, 78), (72, 74, 78, 76), (348, 349, 371, 370), (458, 457, 82, 80), (459, 458, 80, 81), (456, 459, 81, 83), (85, 84, 86, 87), (88, 90, 86, 84), (91, 89, 85, 87), (87, 86, 92, 93), (76, 77, 91, 90), (77, 73, 89, 91), (72, 76, 90, 88), (73, 72, 88, 89), (94, 95, 93, 92), (90, 91, 95, 94), (86, 90, 94, 92), (91, 87, 93, 95), (221, 222, 97, 98), (220, 223, 99, 96), (223, 221, 98, 99), (222, 220, 96, 97), (107, 104, 102, 101), (106, 105, 103, 100), (105, 107, 101, 103), (106, 100, 108, 111), (172, 174, 106, 104), (173, 175, 107, 105), (174, 173, 105, 106), (175, 172, 104, 107), (109, 110, 114, 113), (100, 102, 109, 108), (104, 106, 111, 110), (102, 104, 110, 109), (114, 115, 112, 113), (111, 108, 112, 115), (110, 111, 115, 114), (121, 120, 119, 117), (116, 117, 119, 118), (120, 122, 127, 126), (122, 123, 116, 118), (123, 121, 117, 116), (134, 135, 121, 123), (133, 134, 123, 122), (132, 133, 122, 120), (135, 132, 120, 121), (126, 127, 124, 125), (118, 119, 125, 124), (122, 118, 124, 127), (119, 120, 126, 125), (109, 113, 129, 128), (113, 112, 130, 129), (112, 108, 131, 130), (108, 109, 128, 131), (128, 129, 132, 135), (141, 140, 136, 138), (130, 131, 134, 133), (131, 128, 135, 134), (136, 137, 139, 138), (142, 141, 138, 139), (143, 142, 139, 137), (140, 143, 137, 136), (147, 146, 143, 140), (146, 145, 142, 143), (144, 141, 148, 150), (144, 147, 140, 141), (132, 129, 147, 144), (133, 132, 144, 145), (130, 133, 145, 146), (129, 130, 146, 147), (151, 150, 160, 161), (141, 142, 149, 148), (145, 144, 150, 151), (142, 145, 151, 149), (155, 154, 152, 153), (150, 148, 152, 154), (149, 151, 155, 153), (152, 148, 156, 158), (156, 157, 159, 158), (153, 152, 158, 159), (149, 153, 159, 157), (148, 149, 157, 156), (163, 161, 165, 167), (150, 154, 162, 160), (155, 151, 161, 163), (154, 155, 163, 162), (165, 164, 166, 167), (162, 163, 167, 166), (160, 162, 166, 164), (165, 161, 169, 171), (169, 168, 170, 171), (164, 165, 171, 170), (160, 164, 170, 168), (161, 160, 168, 169), (179, 176, 172, 175), (178, 177, 173, 174), (177, 179, 175, 173), (172, 176, 182, 180), (97, 96, 178, 176), (99, 98, 179, 177), (96, 99, 177, 178), (98, 97, 176, 179), (182, 183, 201, 200), (178, 174, 181, 183), (174, 172, 180, 181), (176, 178, 183, 182), (186, 187, 185, 184), (180, 184, 190, 188), (180, 182, 186, 184), (183, 181, 185, 187), (189, 188, 196, 197), (181, 180, 188, 189), (185, 181, 189, 191), (184, 185, 191, 190), (193, 192, 194, 195), (191, 189, 193, 195), (190, 191, 195, 194), (188, 190, 194, 192), (197, 196, 198, 199), (188, 192, 198, 196), (192, 193, 199, 198), (193, 189, 197, 199), (202, 200, 204, 206), (183, 187, 203, 201), (186, 182, 200, 202), (187, 186, 202, 203), (207, 206, 210, 211), (206, 207, 215, 214), (201, 203, 207, 205), (200, 201, 205, 204), (208, 209, 211, 210), (205, 207, 211, 209), (204, 205, 209, 208), (206, 204, 208, 210), (213, 212, 214, 215), (207, 203, 213, 215), (203, 202, 212, 213), (202, 206, 214, 212), (47, 46, 218, 216), (30, 31, 219, 217), (46, 30, 217, 218), (31, 47, 216, 219), (218, 220, 226, 225), (217, 219, 221, 223), (218, 217, 223, 220), (219, 216, 222, 221), (226, 227, 233, 232), (216, 218, 225, 224), (222, 216, 224, 227), (220, 222, 227, 226), (228, 229, 230, 231), (224, 225, 229, 228), (225, 226, 230, 229), (227, 224, 228, 231), (232, 233, 237, 236), (227, 231, 235, 233), (230, 226, 232, 234), (231, 230, 234, 235), (236, 237, 239, 238), (234, 232, 236, 238), (253, 252, 243, 242), (233, 235, 239, 237), (240, 242, 246, 244), (254, 253, 242, 240), (255, 254, 240, 241), (252, 255, 241, 243), (245, 244, 246, 247), (245, 241, 265, 267), (243, 241, 245, 247), (242, 243, 257, 256), (239, 235, 251, 248), (235, 234, 250, 251), (234, 238, 249, 250), (238, 239, 248, 249), (256, 257, 269, 268), (270, 268, 272, 274), (255, 252, 253, 254), (251, 250, 249, 248), (258, 256, 260, 262), (246, 242, 256, 258), (243, 247, 259, 257), (247, 246, 258, 259), (260, 261, 263, 262), (261, 260, 270, 271), (257, 259, 263, 261), (265, 264, 266, 267), (244, 245, 267, 266), (240, 244, 266, 264), (241, 240, 264, 265), (257, 261, 271, 269), (260, 256, 268, 270), (272, 273, 275, 274), (274, 275, 279, 278), (269, 271, 275, 273), (268, 269, 273, 272), (277, 276, 278, 279), (270, 274, 278, 276), (271, 270, 276, 277), (275, 271, 277, 279), (283, 285, 284, 282), (287, 289, 285, 283), (18, 19, 289, 287), (281, 290, 295, 293), (282, 284, 286, 291), (288, 282, 291, 281), (284, 280, 290, 286), (295, 292, 296, 299), (280, 288, 294, 292), (290, 280, 292, 295), (288, 281, 293, 294), (298, 297, 299, 296), (297, 293, 300, 302), (292, 294, 298, 296), (294, 293, 297, 298), (302, 300, 304, 306), (293, 295, 301, 300), (295, 299, 303, 301), (299, 297, 302, 303), (304, 305, 307, 306), (306, 307, 311, 310), (301, 303, 307, 305), (300, 301, 305, 304), (309, 308, 310, 311), (307, 303, 309, 311), (303, 302, 308, 309), (302, 306, 310, 308), (319, 317, 313, 315), (318, 319, 315, 314), (316, 312, 320, 322), (316, 318, 314, 312), (24, 20, 318, 316), (25, 24, 316, 317), (20, 21, 319, 318), (21, 25, 317, 319), (321, 323, 327, 325), (312, 313, 321, 320), (317, 316, 322, 323), (313, 317, 323, 321), (327, 326, 324, 325), (321, 325, 331, 329), (323, 322, 326, 327), (322, 320, 324, 326), (328, 329, 331, 330), (320, 321, 329, 328), (324, 320, 328, 330), (325, 324, 330, 331), (393, 392, 338, 336), (369, 368, 376, 377), (82, 83, 81, 80), (334, 332, 333, 335), (337, 336, 344, 345), (394, 393, 336, 337), (395, 394, 337, 339), (392, 395, 339, 338), (341, 340, 342, 343), (339, 337, 341, 343), (338, 339, 343, 342), (336, 338, 342, 340), (347, 345, 349, 351), (336, 340, 346, 344), (341, 337, 345, 347), (340, 341, 347, 346), (350, 351, 355, 354), (346, 347, 351, 350), (344, 346, 350, 348), (349, 345, 369, 371), (352, 354, 358, 356), (348, 350, 354, 352), (349, 348, 352, 353), (351, 349, 353, 355), (359, 357, 361, 363), (352, 356, 382, 380), (355, 353, 357, 359), (354, 355, 359, 358), (360, 362, 366, 364), (358, 359, 363, 362), (356, 358, 362, 360), (357, 356, 360, 361), (365, 364, 366, 367), (364, 365, 471, 470), (363, 361, 365, 367), (363, 367, 499, 497), (344, 348, 370, 368), (345, 344, 368, 369), (373, 372, 374, 375), (371, 369, 373, 375), (370, 371, 375, 374), (368, 370, 374, 372), (377, 376, 378, 379), (368, 372, 378, 376), (373, 369, 377, 379), (372, 373, 379, 378), (383, 381, 385, 387), (353, 352, 380, 381), (357, 353, 381, 383), (356, 357, 383, 382), (385, 384, 386, 387), (386, 382, 388, 390), (380, 382, 386, 384), (381, 380, 384, 385), (388, 389, 391, 390), (382, 383, 389, 388), (383, 387, 391, 389), (387, 386, 390, 391), (399, 398, 395, 392), (398, 397, 394, 395), (396, 393, 400, 402), (396, 399, 392, 393), (409, 408, 399, 396), (410, 409, 396, 397), (411, 410, 397, 398), (408, 411, 398, 399), (403, 402, 400, 401), (393, 394, 401, 400), (397, 396, 402, 403), (394, 397, 403, 401), (436, 439, 406, 407), (439, 438, 405, 406), (438, 437, 404, 405), (437, 436, 407, 404), (407, 406, 411, 408), (406, 405, 410, 411), (409, 410, 415, 414), (404, 407, 408, 409), (414, 415, 421, 420), (410, 405, 413, 415), (405, 404, 412, 413), (404, 409, 414, 412), (417, 416, 418, 419), (415, 413, 417, 419), (413, 412, 416, 417), (412, 414, 418, 416), (421, 423, 427, 425), (415, 419, 423, 421), (418, 414, 420, 422), (419, 418, 422, 423), (424, 425, 427, 426), (420, 421, 425, 424), (422, 420, 424, 426), (422, 426, 430, 428), (429, 428, 430, 431), (426, 427, 431, 430), (423, 422, 428, 429), (427, 423, 429, 431), (332, 334, 435, 432), (333, 332, 432, 433), (335, 333, 433, 434), (334, 335, 434, 435), (432, 435, 436, 437), (437, 438, 443, 442), (434, 433, 438, 439), (435, 434, 439, 436), (441, 440, 444, 445), (432, 437, 442, 440), (433, 432, 440, 441), (438, 433, 441, 443), (445, 444, 446, 447), (440, 442, 446, 444), (443, 447, 451, 449), (443, 441, 445, 447), (448, 449, 451, 450), (447, 446, 450, 451), (442, 443, 449, 448), (446, 442, 448, 450), (79, 77, 455, 452), (77, 76, 454, 455), (76, 78, 453, 454), (78, 79, 452, 453), (452, 455, 459, 456), (454, 458, 462, 460), (454, 453, 457, 458), (453, 452, 456, 457), (463, 461, 465, 467), (458, 459, 463, 462), (455, 454, 460, 461), (459, 455, 461, 463), (465, 464, 466, 467), (461, 460, 464, 465), (460, 462, 466, 464), (462, 463, 467, 466), (471, 469, 473, 475), (360, 364, 470, 468), (361, 360, 468, 469), (365, 361, 469, 471), (472, 474, 478, 476), (470, 471, 475, 474), (468, 470, 474, 472), (469, 468, 472, 473), (479, 477, 481, 483), (473, 472, 476, 477), (475, 473, 477, 479), (474, 475, 479, 478), (481, 480, 482, 483), (478, 479, 483, 482), (476, 478, 482, 480), (481, 477, 485, 487), (487, 485, 489, 491), (480, 481, 487, 486), (476, 480, 486, 484), (477, 476, 484, 485), (489, 488, 490, 491), (485, 484, 492, 493), (484, 486, 490, 488), (486, 487, 491, 490), (493, 492, 494, 495), (484, 488, 494, 492), (489, 485, 493, 495), (488, 489, 495, 494), (579, 576, 505, 504), (367, 366, 498, 499), (362, 363, 497, 496), (366, 362, 496, 498), (500, 501, 503, 502), (497, 499, 503, 501), (499, 498, 502, 503), (498, 496, 500, 502), (533, 529, 569, 571), (576, 577, 507, 505), (577, 578, 506, 507), (578, 579, 504, 506), (510, 508, 512, 514), (569, 568, 570, 571), (505, 507, 506, 504), (509, 508, 510, 511), (515, 514, 520, 521), (511, 510, 514, 515), (509, 511, 515, 513), (508, 509, 513, 512), (516, 517, 519, 518), (513, 515, 519, 517), (512, 513, 517, 516), (514, 512, 516, 518), (523, 521, 525, 527), (514, 518, 522, 520), (519, 515, 521, 523), (518, 519, 523, 522), (525, 524, 526, 527), (522, 523, 527, 526), (520, 522, 526, 524), (525, 521, 529, 531), (531, 529, 533, 535), (524, 525, 531, 530), (520, 524, 530, 528), (521, 520, 528, 529), (532, 534, 538, 536), (528, 532, 570, 568), (528, 530, 534, 532), (530, 531, 535, 534), (539, 537, 541, 543), (534, 535, 539, 538), (535, 533, 537, 539), (533, 532, 536, 537), (541, 540, 544, 545), (537, 536, 596, 597), (536, 538, 542, 540), (538, 539, 543, 542), (529, 528, 568, 569), (540, 542, 546, 544), (542, 543, 547, 546), (543, 541, 545, 547), (551, 549, 553, 555), (532, 533, 571, 570), (545, 544, 546, 547), (549, 551, 550, 548), (552, 554, 558, 556), (549, 548, 552, 553), (548, 550, 554, 552), (550, 551, 555, 554), (557, 556, 558, 559), (554, 555, 559, 558), (555, 553, 557, 559), (556, 557, 563, 562), (560, 562, 566, 564), (557, 553, 561, 563), (552, 556, 562, 560), (553, 552, 560, 561), (565, 564, 566, 567), (561, 560, 564, 565), (563, 561, 565, 567), (562, 563, 567, 566), (500, 496, 573, 575), (501, 500, 575, 574), (497, 501, 574, 572), (496, 497, 572, 573), (575, 573, 579, 578), (578, 577, 582, 583), (572, 574, 577, 576), (573, 572, 576, 579), (580, 581, 583, 582), (577, 574, 580, 582), (574, 575, 581, 580), (575, 578, 583, 581), (590, 589, 587, 584), (586, 591, 595, 593), (589, 591, 586, 587), (588, 590, 584, 585), (9, 5, 590, 588), (4, 8, 591, 589), (8, 9, 588, 591), (5, 4, 589, 590), (595, 594, 592, 593), (585, 586, 593, 592), (591, 588, 594, 595), (588, 585, 592, 594), (597, 596, 598, 599), (536, 540, 598, 596), (541, 537, 597, 599), (540, 541, 599, 598), (600, 285, 289, 601), (259, 600, 601, 263), (19, 1, 601, 289), (284, 285, 600, 280), (602, 287, 283, 603), (262, 602, 603, 258), (1, 0, 602, 601), (280, 600, 603, 288), (263, 601, 602, 262), (259, 258, 603, 600)])
_uv = me_cube.uv_layers.new(name='UVMap')
_uv.uv.foreach_set('vector', [0.375, 0.0, 0.625, 0.0, 0.625, 0.25, 0.375, 0.25, 0.375, 0.3056, 0.625, 0.3056, 0.625, 0.5, 0.375, 0.5, 0.375, 0.75, 0.375, 0.5, 0.375, 0.5, 0.375, 0.75, 0.125, 0.75, 0.125, 0.75, 0.125, 0.75, 0.125, 0.75, 0.1806, 0.5, 0.375, 0.5, 0.375, 0.75, 0.1806, 0.75, 0.8194, 0.5, 0.875, 0.5, 0.875, 0.75, 0.8194, 0.75, 0.375, 0.5, 0.625, 0.5, 0.625, 0.75, 0.375, 0.75, 0.625, 0.5, 0.625, 0.75, 0.625, 0.75, 0.625, 0.5, 0.375, 0.5, 0.625, 0.5, 0.625, 0.5, 0.375, 0.5, 0.625, 0.75, 0.625, 0.75, 0.625, 0.75, 0.625, 0.75, 0.625, 0.75, 0.375, 0.75, 0.375, 0.75, 0.625, 0.75, 0.375, 0.75, 0.375, 0.75, 0.375, 0.75, 0.375, 0.75, 0.375, 0.75, 0.625, 0.75, 0.625, 0.75, 0.375, 0.75, 0.625, 0.75, 0.375, 0.75, 0.375, 0.75, 0.625, 0.75, 0.625, 0.5, 0.8194, 0.5, 0.8194, 0.75, 0.625, 0.75, 0.125, 0.5, 0.1806, 0.5, 0.1806, 0.75, 0.125, 0.75, 0.375, 0.75, 0.625, 0.75, 0.625, 0.9444, 0.375, 0.9444, 0.375, 0.25, 0.625, 0.25, 0.625, 0.3056, 0.375, 0.3056, 0.375, 0.9444, 0.625, 0.9444, 0.625, 1.0, 0.375, 1.0, 0.375, 0.9444, 0.625, 0.9444, 0.625, 0.9444, 0.375, 0.9444, 0.125, 0.75, 0.1806, 0.75, 0.1806, 0.75, 0.125, 0.75, 0.8194, 0.75, 0.875, 0.75, 0.875, 0.75, 0.8194, 0.75, 0.8194, 0.75, 0.875, 0.75, 0.875, 0.75, 0.8194, 0.75, 0.125, 0.75, 0.1806, 0.75, 0.1806, 0.75, 0.125, 0.75, 0.375, 0.9444, 0.625, 0.9444, 0.625, 0.9444, 0.375, 0.9444, 0.375, 0.0, 0.375, 0.0, 0.625, 0.0, 0.4926, 0.0, 0.625, 0.0, 0.375, 0.0, 0.375, 0.0, 0.625, 0.0, 0.625, 0.0, 0.375, 0.0, 0.375, 0.0, 0.625, 0.0, 0.375, 1.0, 0.625, 1.0, 0.625, 1.0, 0.375, 1.0, 0.875, 0.75, 0.875, 0.75, 0.875, 0.75, 0.875, 0.75, 0.875, 0.75, 0.875, 0.75, 0.875, 0.75, 0.875, 0.75, 0.375, 1.0, 0.625, 1.0, 0.625, 1.0, 0.375, 1.0, 0.125, 0.75, 0.125, 0.75, 0.125, 0.75, 0.125, 0.75, 0.125, 0.75, 0.125, 0.75, 0.125, 0.75, 0.125, 0.75, 0.125, 0.75, 0.125, 0.75, 0.125, 0.75, 0.125, 0.75, 0.625, 0.0, 0.375, 0.0, 0.375, 0.0, 0.625, 0.0, 0.375, 1.0, 0.625, 1.0, 0.625, 1.0, 0.375, 1.0, 0.875, 0.75, 0.875, 0.75, 0.875, 0.75, 0.875, 0.75, 0.625, 0.0, 0.375, 0.0, 0.375, 0.0, 0.625, 0.0, 0.375, 0.0, 0.625, 0.0, 0.625, 0.0, 0.375, 0.0, 0.625, 0.0, 0.375, 0.0, 0.375, 0.0, 0.625, 0.0, 0.875, 0.75, 0.875, 0.75, 0.875, 0.75, 0.875, 0.75, 0.875, 0.75, 0.875, 0.75, 0.875, 0.75, 0.875, 0.75, 0.375, 1.0, 0.625, 1.0, 0.625, 1.0, 0.375, 1.0, 0.625, 0.0, 0.375, 0.0, 0.375, 0.0, 0.625, 0.0, 0.125, 0.75, 0.125, 0.75, 0.125, 0.75, 0.125, 0.75, 0.875, 0.75, 0.875, 0.75, 0.875, 0.75, 0.875, 0.75, 0.375, 0.0, 0.625, 0.0, 0.625, 0.0, 0.375, 0.0, 0.125, 0.75, 0.125, 0.75, 0.125, 0.75, 0.125, 0.75, 0.875, 0.75, 0.875, 0.75, 0.875, 0.75, 0.875, 0.75, 0.875, 0.75, 0.875, 0.75, 0.875, 0.75, 0.875, 0.75, 0.875, 0.75, 0.375, 0.0, 0.375, 0.0, 0.875, 0.75, 0.875, 0.75, 0.875, 0.75, 0.375, 0.0, 0.125, 0.75, 0.875, 0.75, 0.875, 0.75, 0.375, 0.0, 0.125, 0.75, 0.375, 0.0, 0.625, 0.0, 0.625, 0.0, 0.375, 0.0, 0.375, 0.0, 0.625, 0.0, 0.625, 0.0, 0.375, 0.0, 0.625, 0.0, 0.375, 0.0, 0.375, 0.0, 0.625, 0.0, 0.125, 0.75, 0.125, 0.75, 0.125, 0.75, 0.125, 0.75, 0.875, 0.75, 0.875, 0.75, 0.875, 0.75, 0.875, 0.75, 0.375, 0.0, 0.625, 0.0, 0.625, 0.0, 0.375, 0.0, 0.875, 0.75, 0.125, 0.75, 0.375, 0.0, 0.875, 0.75, 0.875, 0.75, 0.875, 0.75, 0.375, 0.0, 0.125, 0.75, 0.625, 0.0, 0.375, 0.0, 0.375, 0.0, 0.625, 0.0, 0.375, 0.0, 0.625, 0.0, 0.625, 0.0, 0.375, 0.0, 0.125, 0.75, 0.125, 0.75, 0.125, 0.75, 0.125, 0.75, 0.125, 0.75, 0.125, 0.75, 0.125, 0.75, 0.125, 0.75, 0.875, 0.75, 0.375, 0.0, 0.375, 0.0, 0.875, 0.75, 0.125, 0.75, 0.125, 0.75, 0.125, 0.75, 0.125, 0.75, 0.875, 0.75, 0.375, 0.0, 0.375, 0.0, 0.875, 0.75, 0.875, 0.75, 0.875, 0.75, 0.875, 0.75, 0.875, 0.75, 0.375, 0.0, 0.625, 0.0, 0.625, 0.0, 0.375, 0.0, 0.875, 0.75, 0.875, 0.75, 0.875, 0.75, 0.875, 0.75, 0.375, 0.0, 0.625, 0.0, 0.625, 0.0, 0.375, 0.0, 0.125, 0.75, 0.125, 0.75, 0.125, 0.75, 0.125, 0.75, 0.375, 0.0, 0.875, 0.75, 0.875, 0.75, 0.375, 0.0, 0.125, 0.75, 0.125, 0.75, 0.125, 0.75, 0.125, 0.75, 0.875, 0.75, 0.375, 0.0, 0.375, 0.0, 0.875, 0.75, 0.875, 0.75, 0.875, 0.75, 0.875, 0.75, 0.875, 0.75, 0.875, 0.75, 0.375, 0.0, 0.375, 0.0, 0.875, 0.75, 0.125, 0.75, 0.125, 0.75, 0.125, 0.75, 0.125, 0.75, 0.875, 0.75, 0.875, 0.75, 0.875, 0.75, 0.875, 0.75, 0.875, 0.75, 0.375, 0.0, 0.375, 0.0, 0.875, 0.75, 0.375, 0.0, 0.875, 0.75, 0.875, 0.75, 0.375, 0.0, 0.875, 0.75, 0.875, 0.75, 0.875, 0.75, 0.875, 0.75, 0.125, 0.75, 0.125, 0.75, 0.125, 0.75, 0.125, 0.75, 0.875, 0.75, 0.375, 0.0, 0.375, 0.0, 0.875, 0.75, 0.375, 0.0, 0.875, 0.75, 0.875, 0.75, 0.375, 0.0, 0.375, 0.0, 0.875, 0.75, 0.875, 0.75, 0.375, 0.0, 0.125, 0.75, 0.125, 0.75, 0.125, 0.75, 0.125, 0.75, 0.875, 0.75, 0.875, 0.75, 0.875, 0.75, 0.875, 0.75, 0.875, 0.75, 0.875, 0.75, 0.875, 0.75, 0.875, 0.75, 0.125, 0.75, 0.125, 0.75, 0.125, 0.75, 0.125, 0.75, 0.375, 0.0, 0.625, 0.0, 0.625, 0.0, 0.375, 0.0, 0.625, 0.0, 0.375, 0.0, 0.375, 0.0, 0.625, 0.0, 0.875, 0.75, 0.875, 0.75, 0.875, 0.75, 0.875, 0.75, 0.125, 0.75, 0.125, 0.75, 0.125, 0.75, 0.125, 0.75, 0.375, 0.0, 0.625, 0.0, 0.625, 0.0, 0.375, 0.0, 0.125, 0.75, 0.125, 0.75, 0.125, 0.75, 0.125, 0.75, 0.625, 0.0, 0.375, 0.0, 0.375, 0.0, 0.625, 0.0, 0.375, 0.0, 0.625, 0.0, 0.625, 0.0, 0.375, 0.0, 0.125, 0.75, 0.125, 0.75, 0.125, 0.75, 0.125, 0.75, 0.875, 0.75, 0.875, 0.75, 0.875, 0.75, 0.875, 0.75, 0.875, 0.75, 0.875, 0.75, 0.875, 0.75, 0.875, 0.75, 0.375, 0.0, 0.625, 0.0, 0.625, 0.0, 0.375, 0.0, 0.625, 0.0, 0.375, 0.0, 0.375, 0.0, 0.625, 0.0, 0.875, 0.75, 0.875, 0.75, 0.875, 0.75, 0.875, 0.75, 0.625, 0.0, 0.375, 0.0, 0.375, 0.0, 0.625, 0.0, 0.125, 0.75, 0.125, 0.75, 0.125, 0.75, 0.125, 0.75, 0.625, 0.0, 0.375, 0.0, 0.375, 0.0, 0.625, 0.0, 0.875, 0.75, 0.875, 0.75, 0.875, 0.75, 0.875, 0.75, 0.375, 0.0, 0.625, 0.0, 0.625, 0.0, 0.375, 0.0, 0.625, 0.0, 0.375, 0.0, 0.375, 0.0, 0.625, 0.0, 0.125, 0.75, 0.125, 0.75, 0.125, 0.75, 0.125, 0.75, 0.375, 0.0, 0.625, 0.0, 0.625, 0.0, 0.375, 0.0, 0.375, 0.0, 0.625, 0.0, 0.625, 0.0, 0.375, 0.0, 0.125, 0.75, 0.125, 0.75, 0.125, 0.75, 0.125, 0.75, 0.625, 0.0, 0.375, 0.0, 0.375, 0.0, 0.625, 0.0, 0.875, 0.75, 0.875, 0.75, 0.875, 0.75, 0.875, 0.75, 0.625, 0.0, 0.375, 0.0, 0.375, 0.0, 0.625, 0.0, 0.375, 0.0, 0.625, 0.0, 0.625, 0.0, 0.375, 0.0, 0.125, 0.75, 0.125, 0.75, 0.125, 0.75, 0.125, 0.75, 0.875, 0.75, 0.875, 0.75, 0.875, 0.75, 0.875, 0.75, 0.875, 0.75, 0.875, 0.75, 0.875, 0.75, 0.875, 0.75, 0.625, 0.0, 0.375, 0.0, 0.375, 0.0, 0.625, 0.0, 0.125, 0.75, 0.125, 0.75, 0.125, 0.75, 0.125, 0.75, 0.375, 0.0, 0.625, 0.0, 0.625, 0.0, 0.375, 0.0, 0.875, 0.75, 0.875, 0.75, 0.875, 0.75, 0.875, 0.75, 0.875, 0.75, 0.875, 0.75, 0.875, 0.75, 0.875, 0.75, 0.125, 0.75, 0.125, 0.75, 0.125, 0.75, 0.125, 0.75, 0.375, 0.0, 0.625, 0.0, 0.625, 0.0, 0.375, 0.0, 0.625, 0.0, 0.375, 0.0, 0.375, 0.0, 0.625, 0.0, 0.375, 0.0, 0.625, 0.0, 0.625, 0.0, 0.375, 0.0, 0.125, 0.75, 0.125, 0.75, 0.125, 0.75, 0.125, 0.75, 0.625, 0.0, 0.375, 0.0, 0.375, 0.0, 0.625, 0.0, 0.625, 0.0, 0.375, 0.0, 0.375, 0.0, 0.625, 0.0, 0.125, 0.75, 0.125, 0.75, 0.125, 0.75, 0.125, 0.75, 0.875, 0.75, 0.875, 0.75, 0.875, 0.75, 0.875, 0.75, 0.875, 0.75, 0.875, 0.75, 0.875, 0.75, 0.875, 0.75, 0.875, 0.75, 0.875, 0.75, 0.875, 0.75, 0.875, 0.75, 0.375, 0.0, 0.625, 0.0, 0.625, 0.0, 0.375, 0.0, 0.125, 0.75, 0.125, 0.75, 0.125, 0.75, 0.125, 0.75, 0.625, 0.0, 0.375, 0.0, 0.375, 0.0, 0.625, 0.0, 0.375, 0.0, 0.625, 0.0, 0.625, 0.0, 0.375, 0.0, 0.625, 0.0, 0.375, 0.0, 0.375, 0.0, 0.625, 0.0, 0.375, 0.0, 0.625, 0.0, 0.625, 0.0, 0.375, 0.0, 0.125, 0.75, 0.125, 0.75, 0.125, 0.75, 0.125, 0.75, 0.375, 0.0, 0.625, 0.0, 0.625, 0.0, 0.375, 0.0, 0.875, 0.75, 0.875, 0.75, 0.875, 0.75, 0.875, 0.75, 0.125, 0.75, 0.125, 0.75, 0.125, 0.75, 0.125, 0.75, 0.875, 0.75, 0.875, 0.75, 0.875, 0.75, 0.875, 0.75, 0.625, 0.0, 0.375, 0.0, 0.375, 0.0, 0.625, 0.0, 0.375, 0.0, 0.625, 0.0, 0.625, 0.0, 0.375, 0.0, 0.125, 0.75, 0.125, 0.75, 0.125, 0.75, 0.125, 0.75, 0.625, 0.0, 0.375, 0.0, 0.375, 0.0, 0.625, 0.0, 0.125, 0.75, 0.125, 0.75, 0.125, 0.75, 0.125, 0.75, 0.875, 0.75, 0.875, 0.75, 0.875, 0.75, 0.875, 0.75, 0.125, 0.75, 0.125, 0.75, 0.125, 0.75, 0.125, 0.75, 0.625, 0.0, 0.375, 0.0, 0.375, 0.0, 0.625, 0.0, 0.375, 0.0, 0.625, 0.0, 0.625, 0.0, 0.375, 0.0, 0.625, 0.0, 0.375, 0.0, 0.375, 0.0, 0.625, 0.0, 0.875, 0.75, 0.875, 0.75, 0.875, 0.75, 0.875, 0.75, 0.125, 0.75, 0.125, 0.75, 0.125, 0.75, 0.125, 0.75, 0.375, 0.0, 0.625, 0.0, 0.625, 0.0, 0.375, 0.0, 0.625, 0.0, 0.375, 0.0, 0.375, 0.0, 0.625, 0.0, 0.875, 0.75, 0.875, 0.75, 0.875, 0.75, 0.875, 0.75, 0.375, 0.0, 0.625, 0.0, 0.625, 0.0, 0.375, 0.0, 0.875, 0.75, 0.875, 0.75, 0.875, 0.75, 0.875, 0.75, 0.125, 0.75, 0.125, 0.75, 0.125, 0.75, 0.125, 0.75, 0.375, 0.0, 0.625, 0.0, 0.625, 0.0, 0.375, 0.0, 0.875, 0.75, 0.875, 0.75, 0.875, 0.75, 0.875, 0.75, 0.625, 0.0, 0.375, 0.0, 0.375, 0.0, 0.625, 0.0, 0.375, 0.0, 0.625, 0.0, 0.625, 0.0, 0.375, 0.0, 0.125, 0.75, 0.125, 0.75, 0.125, 0.75, 0.125, 0.75, 0.875, 0.75, 0.875, 0.75, 0.875, 0.75, 0.875, 0.75, 0.625, 0.0, 0.375, 0.0, 0.375, 0.0, 0.625, 0.0, 0.125, 0.75, 0.125, 0.75, 0.125, 0.75, 0.125, 0.75, 0.375, 0.0, 0.625, 0.0, 0.625, 0.0, 0.375, 0.0, 0.625, 0.0, 0.375, 0.0, 0.375, 0.0, 0.625, 0.0, 0.625, 0.0, 0.375, 0.0, 0.375, 0.0, 0.625, 0.0, 0.875, 0.75, 0.875, 0.75, 0.875, 0.75, 0.875, 0.75, 0.875, 0.75, 0.875, 0.75, 0.875, 0.75, 0.875, 0.75, 0.125, 0.75, 0.125, 0.75, 0.125, 0.75, 0.125, 0.75, 0.375, 0.0, 0.625, 0.0, 0.625, 0.0, 0.375, 0.0, 0.375, 0.0, 0.625, 0.0, 0.625, 0.0, 0.375, 0.0, 0.125, 0.75, 0.125, 0.75, 0.125, 0.75, 0.125, 0.75, 0.625, 0.0, 0.375, 0.0, 0.375, 0.0, 0.625, 0.0, 0.375, 0.0, 0.625, 0.0, 0.625, 0.0, 0.375, 0.0, 0.125, 0.75, 0.125, 0.75, 0.125, 0.75, 0.125, 0.75, 0.625, 0.0, 0.375, 0.0, 0.375, 0.0, 0.625, 0.0, 0.875, 0.75, 0.875, 0.75, 0.875, 0.75, 0.875, 0.75, 0.375, 0.0, 0.625, 0.0, 0.625, 0.0, 0.375, 0.0, 0.875, 0.75, 0.875, 0.75, 0.875, 0.75, 0.875, 0.75, 0.625, 0.0, 0.375, 0.0, 0.375, 0.0, 0.625, 0.0, 0.125, 0.75, 0.125, 0.75, 0.125, 0.75, 0.125, 0.75, 0.875, 0.75, 0.875, 0.75, 0.875, 0.75, 0.875, 0.75, 0.125, 0.75, 0.125, 0.75, 0.125, 0.75, 0.125, 0.75, 0.875, 0.75, 0.875, 0.75, 0.875, 0.75, 0.875, 0.75, 0.375, 0.0, 0.625, 0.0, 0.625, 0.0, 0.375, 0.0, 0.375, 0.0, 0.625, 0.0, 0.625, 0.0, 0.375, 0.0, 0.625, 0.0, 0.375, 0.0, 0.375, 0.0, 0.625, 0.0, 0.125, 0.75, 0.125, 0.75, 0.125, 0.75, 0.125, 0.75, 0.625, 0.0, 0.375, 0.0, 0.375, 0.0, 0.625, 0.0, 0.625, 0.0, 0.375, 0.0, 0.375, 0.0, 0.625, 0.0, 0.125, 0.75, 0.125, 0.75, 0.125, 0.75, 0.125, 0.75, 0.625, 0.0, 0.375, 0.0, 0.375, 0.0, 0.625, 0.0, 0.875, 0.75, 0.875, 0.75, 0.875, 0.75, 0.875, 0.75, 0.375, 0.0, 0.625, 0.0, 0.625, 0.0, 0.375, 0.0, 0.125, 0.75, 0.125, 0.75, 0.125, 0.75, 0.125, 0.75, 0.375, 0.0, 0.625, 0.0, 0.625, 0.0, 0.375, 0.0, 0.875, 0.75, 0.875, 0.75, 0.875, 0.75, 0.875, 0.75, 0.625, 0.0, 0.375, 0.0, 0.375, 0.0, 0.625, 0.0, 0.375, 0.0, 0.625, 0.0, 0.625, 0.0, 0.375, 0.0, 0.125, 0.75, 0.125, 0.75, 0.125, 0.75, 0.125, 0.75, 0.875, 0.75, 0.875, 0.75, 0.875, 0.75, 0.875, 0.75, 0.125, 0.75, 0.125, 0.75, 0.125, 0.75, 0.125, 0.75, 0.375, 0.0, 0.625, 0.0, 0.625, 0.0, 0.375, 0.0, 0.125, 0.75, 0.125, 0.75, 0.125, 0.75, 0.125, 0.75, 0.875, 0.75, 0.875, 0.75, 0.875, 0.75, 0.875, 0.75, 0.375, 0.0, 0.625, 0.0, 0.625, 0.0, 0.375, 0.0, 0.625, 0.0, 0.375, 0.0, 0.375, 0.0, 0.625, 0.0, 0.875, 0.75, 0.875, 0.75, 0.875, 0.75, 0.875, 0.75, 0.375, 0.0, 0.625, 0.0, 0.625, 0.0, 0.375, 0.0, 0.625, 0.0, 0.375, 0.0, 0.375, 0.0, 0.625, 0.0, 0.625, 0.0, 0.375, 0.0, 0.375, 0.0, 0.625, 0.0, 0.125, 0.75, 0.125, 0.75, 0.125, 0.75, 0.125, 0.75, 0.875, 0.75, 0.875, 0.75, 0.875, 0.75, 0.875, 0.75, 0.375, 0.0, 0.625, 0.0, 0.625, 0.0, 0.375, 0.0, 0.875, 0.75, 0.875, 0.75, 0.875, 0.75, 0.875, 0.75, 0.125, 0.75, 0.125, 0.75, 0.125, 0.75, 0.125, 0.75, 0.625, 0.0, 0.375, 0.0, 0.375, 0.0, 0.625, 0.0, 0.375, 0.0, 0.625, 0.0, 0.625, 0.0, 0.375, 0.0, 0.125, 0.75, 0.125, 0.75, 0.125, 0.75, 0.125, 0.75, 0.375, 0.0, 0.625, 0.0, 0.625, 0.0, 0.375, 0.0, 0.875, 0.75, 0.875, 0.75, 0.875, 0.75, 0.875, 0.75, 0.125, 0.75, 0.125, 0.75, 0.125, 0.75, 0.125, 0.75, 0.125, 0.75, 0.125, 0.75, 0.125, 0.75, 0.125, 0.75, 0.625, 0.0, 0.375, 0.0, 0.375, 0.0, 0.625, 0.0, 0.875, 0.75, 0.875, 0.75, 0.875, 0.75, 0.875, 0.75, 0.625, 0.0, 0.375, 0.0, 0.375, 0.0, 0.625, 0.0, 0.875, 0.75, 0.875, 0.75, 0.875, 0.75, 0.875, 0.75, 0.875, 0.75, 0.875, 0.75, 0.875, 0.75, 0.875, 0.75, 0.375, 0.0, 0.625, 0.0, 0.625, 0.0, 0.375, 0.0, 0.875, 0.75, 0.875, 0.75, 0.875, 0.75, 0.875, 0.75, 0.625, 0.0, 0.375, 0.0, 0.375, 0.0, 0.625, 0.0, 0.125, 0.75, 0.125, 0.75, 0.125, 0.75, 0.125, 0.75, 0.375, 0.0, 0.625, 0.0, 0.625, 0.0, 0.375, 0.0, 0.375, 0.0, 0.625, 0.0, 0.625, 0.0, 0.375, 0.0, 0.125, 0.75, 0.125, 0.75, 0.125, 0.75, 0.125, 0.75, 0.625, 0.0, 0.625, 0.0, 0.125, 0.75, 0.375, 0.0, 0.625, 0.0, 0.375, 0.0, 0.125, 0.75, 0.625, 0.0, 0.125, 0.75, 0.125, 0.75, 0.125, 0.75, 0.125, 0.75, 0.125, 0.75, 0.125, 0.75, 0.125, 0.75, 0.125, 0.75, 0.875, 0.75, 0.875, 0.75, 0.875, 0.75, 0.875, 0.75, 0.625, 0.0, 0.375, 0.0, 0.375, 0.0, 0.625, 0.0, 0.375, 0.0, 0.625, 0.0, 0.625, 0.0, 0.375, 0.0, 0.625, 0.0, 0.375, 0.0, 0.375, 0.0, 0.625, 0.0, 0.875, 0.75, 0.875, 0.75, 0.875, 0.75, 0.875, 0.75, 0.625, 0.0, 0.375, 0.0, 0.375, 0.0, 0.625, 0.0, 0.375, 0.0, 0.625, 0.0, 0.625, 0.0, 0.375, 0.0, 0.125, 0.75, 0.125, 0.75, 0.125, 0.75, 0.125, 0.75, 0.625, 0.0, 0.375, 0.0, 0.375, 0.0, 0.625, 0.0, 0.875, 0.75, 0.875, 0.75, 0.875, 0.75, 0.875, 0.75, 0.125, 0.75, 0.125, 0.75, 0.125, 0.75, 0.125, 0.75, 0.375, 0.0, 0.625, 0.0, 0.625, 0.0, 0.375, 0.0, 0.375, 0.0, 0.625, 0.0, 0.625, 0.0, 0.375, 0.0, 0.875, 0.75, 0.875, 0.75, 0.875, 0.75, 0.875, 0.75, 0.375, 0.0, 0.625, 0.0, 0.625, 0.0, 0.375, 0.0, 0.625, 0.0, 0.375, 0.0, 0.375, 0.0, 0.625, 0.0, 0.125, 0.75, 0.125, 0.75, 0.125, 0.75, 0.125, 0.75, 0.625, 0.0, 0.375, 0.0, 0.375, 0.0, 0.625, 0.0, 0.875, 0.75, 0.875, 0.75, 0.875, 0.75, 0.875, 0.75, 0.375, 0.9444, 0.625, 0.9444, 0.625, 0.9444, 0.375, 0.9444, 0.375, 0.9444, 0.625, 0.9444, 0.625, 0.9444, 0.375, 0.9444, 0.375, 0.9444, 0.625, 0.9444, 0.625, 0.9444, 0.375, 0.9444, 0.375, 0.0, 0.4926, 0.0, 0.4926, 0.0, 0.375, 0.0, 0.375, 0.9444, 0.625, 0.9444, 0.625, 0.9444, 0.375, 0.9444, 0.125, 0.75, 0.1806, 0.75, 0.1806, 0.75, 0.125, 0.75, 0.8194, 0.75, 0.875, 0.75, 0.875, 0.75, 0.8194, 0.75, 0.875, 0.75, 0.875, 0.75, 0.875, 0.75, 0.875, 0.75, 0.4824, 0.0, 0.375, 0.0, 0.375, 0.0, 0.4824, 0.0, 0.875, 0.75, 0.875, 0.75, 0.875, 0.75, 0.875, 0.75, 0.125, 0.75, 0.125, 0.75, 0.125, 0.75, 0.125, 0.75, 0.375, 0.0, 0.375, 0.0, 0.4926, 0.0, 0.4824, 0.0, 0.125, 0.75, 0.125, 0.75, 0.125, 0.75, 0.125, 0.75, 0.4824, 0.0, 0.375, 0.0, 0.375, 0.0, 0.4824, 0.0, 0.125, 0.75, 0.125, 0.75, 0.125, 0.75, 0.125, 0.75, 0.125, 0.75, 0.125, 0.75, 0.125, 0.75, 0.125, 0.75, 0.375, 0.0, 0.4926, 0.0, 0.4926, 0.0, 0.375, 0.0, 0.875, 0.75, 0.875, 0.75, 0.875, 0.75, 0.875, 0.75, 0.4926, 0.0, 0.375, 0.0, 0.375, 0.0, 0.4926, 0.0, 0.375, 0.0, 0.4926, 0.0, 0.4926, 0.0, 0.375, 0.0, 0.375, 0.0, 0.4926, 0.0, 0.4926, 0.0, 0.375, 0.0, 0.875, 0.75, 0.875, 0.75, 0.875, 0.75, 0.875, 0.75, 0.375, 0.0, 0.4926, 0.0, 0.4926, 0.0, 0.375, 0.0, 0.4926, 0.0, 0.375, 0.0, 0.375, 0.0, 0.4926, 0.0, 0.875, 0.75, 0.875, 0.75, 0.875, 0.75, 0.875, 0.75, 0.4926, 0.0, 0.375, 0.0, 0.375, 0.0, 0.4926, 0.0, 0.125, 0.75, 0.125, 0.75, 0.125, 0.75, 0.125, 0.75, 0.875, 0.75, 0.875, 0.75, 0.875, 0.75, 0.875, 0.75, 0.375, 1.0, 0.625, 1.0, 0.625, 1.0, 0.375, 1.0, 0.125, 0.75, 0.125, 0.75, 0.125, 0.75, 0.125, 0.75, 0.125, 0.75, 0.125, 0.75, 0.125, 0.75, 0.125, 0.75, 0.125, 0.75, 0.125, 0.75, 0.125, 0.75, 0.125, 0.75, 0.625, 0.0, 0.375, 0.0, 0.375, 0.0, 0.625, 0.0, 0.375, 1.0, 0.625, 1.0, 0.625, 1.0, 0.375, 1.0, 0.875, 0.75, 0.875, 0.75, 0.875, 0.75, 0.875, 0.75, 0.875, 0.75, 0.875, 0.75, 0.875, 0.75, 0.875, 0.75, 0.375, 0.0, 0.625, 0.0, 0.625, 0.0, 0.375, 0.0, 0.625, 0.0, 0.375, 0.0, 0.375, 0.0, 0.625, 0.0, 0.875, 0.75, 0.875, 0.75, 0.875, 0.75, 0.875, 0.75, 0.625, 0.0, 0.375, 0.0, 0.375, 0.0, 0.625, 0.0, 0.875, 0.75, 0.875, 0.75, 0.875, 0.75, 0.875, 0.75, 0.625, 0.0, 0.375, 0.0, 0.375, 0.0, 0.625, 0.0, 0.125, 0.75, 0.125, 0.75, 0.125, 0.75, 0.125, 0.75, 0.375, 0.0, 0.625, 0.0, 0.625, 0.0, 0.375, 0.0, 0.375, 0.0, 0.625, 0.0, 0.625, 0.0, 0.375, 0.0, 0.125, 0.75, 0.125, 0.75, 0.125, 0.75, 0.125, 0.75, 0.625, 0.0, 0.375, 0.0, 0.375, 0.0, 0.625, 0.0, 0.125, 0.75, 0.125, 0.75, 0.125, 0.75, 0.125, 0.75, 0.875, 0.75, 0.375, 0.0, 0.375, 0.0, 0.875, 0.75, 0.375, 0.0, 0.625, 0.0, 0.875, 0.75, 0.375, 0.0, 0.375, 0.0, 0.375, 0.0, 0.875, 0.75, 0.625, 0.0, 0.875, 0.75, 0.375, 0.0, 0.375, 0.0, 0.875, 0.75, 0.875, 0.75, 0.375, 0.0, 0.375, 0.0, 0.875, 0.75, 0.875, 0.75, 0.875, 0.75, 0.875, 0.75, 0.875, 0.75, 0.375, 0.0, 0.625, 0.0, 0.625, 0.0, 0.375, 0.0, 0.625, 0.0, 0.375, 0.0, 0.375, 0.0, 0.625, 0.0, 0.875, 0.75, 0.875, 0.75, 0.875, 0.75, 0.875, 0.75, 0.375, 0.0, 0.625, 0.0, 0.625, 0.0, 0.375, 0.0, 0.125, 0.75, 0.125, 0.75, 0.125, 0.75, 0.125, 0.75, 0.875, 0.75, 0.875, 0.75, 0.875, 0.75, 0.875, 0.75, 0.125, 0.75, 0.125, 0.75, 0.125, 0.75, 0.125, 0.75, 0.875, 0.75, 0.875, 0.75, 0.875, 0.75, 0.875, 0.75, 0.375, 0.0, 0.625, 0.0, 0.625, 0.0, 0.375, 0.0, 0.375, 0.0, 0.625, 0.0, 0.625, 0.0, 0.375, 0.0, 0.375, 0.0, 0.625, 0.0, 0.625, 0.0, 0.375, 0.0, 0.125, 0.75, 0.125, 0.75, 0.125, 0.75, 0.125, 0.75, 0.875, 0.75, 0.875, 0.75, 0.875, 0.75, 0.875, 0.75, 0.125, 0.75, 0.125, 0.75, 0.125, 0.75, 0.125, 0.75, 0.125, 0.75, 0.125, 0.75, 0.125, 0.75, 0.125, 0.75, 0.875, 0.75, 0.375, 0.0, 0.375, 0.0, 0.875, 0.75, 0.875, 0.75, 0.875, 0.75, 0.875, 0.75, 0.875, 0.75, 0.875, 0.75, 0.875, 0.75, 0.875, 0.75, 0.875, 0.75, 0.125, 0.75, 0.125, 0.75, 0.125, 0.75, 0.125, 0.75, 0.875, 0.75, 0.875, 0.75, 0.875, 0.75, 0.875, 0.75, 0.375, 0.0, 0.625, 0.0, 0.625, 0.0, 0.375, 0.0, 0.125, 0.75, 0.125, 0.75, 0.125, 0.75, 0.125, 0.75, 0.375, 0.0, 0.625, 0.0, 0.625, 0.0, 0.375, 0.0, 0.125, 0.75, 0.125, 0.75, 0.125, 0.75, 0.125, 0.75, 0.875, 0.75, 0.375, 0.0, 0.375, 0.0, 0.875, 0.75, 0.875, 0.75, 0.375, 0.0, 0.375, 0.0, 0.875, 0.75, 0.375, 0.0, 0.875, 0.75, 0.875, 0.75, 0.375, 0.0, 0.875, 0.75, 0.875, 0.75, 0.875, 0.75, 0.875, 0.75, 0.875, 0.75, 0.875, 0.75, 0.875, 0.75, 0.875, 0.75, 0.125, 0.75, 0.125, 0.75, 0.125, 0.75, 0.125, 0.75, 0.875, 0.75, 0.375, 0.0, 0.375, 0.0, 0.875, 0.75, 0.875, 0.75, 0.375, 0.0, 0.375, 0.0, 0.875, 0.75, 0.875, 0.75, 0.875, 0.75, 0.875, 0.75, 0.875, 0.75, 0.375, 0.0, 0.875, 0.75, 0.875, 0.75, 0.375, 0.0, 0.125, 0.75, 0.125, 0.75, 0.125, 0.75, 0.125, 0.75, 0.875, 0.75, 0.375, 0.0, 0.375, 0.0, 0.875, 0.75, 0.125, 0.75, 0.125, 0.75, 0.125, 0.75, 0.125, 0.75, 0.875, 0.75, 0.875, 0.75, 0.875, 0.75, 0.875, 0.75, 0.375, 0.0, 0.875, 0.75, 0.875, 0.75, 0.375, 0.0, 0.875, 0.75, 0.875, 0.75, 0.875, 0.75, 0.875, 0.75, 0.875, 0.75, 0.375, 0.0, 0.375, 0.0, 0.875, 0.75, 0.875, 0.75, 0.875, 0.75, 0.875, 0.75, 0.875, 0.75, 0.375, 0.0, 0.875, 0.75, 0.875, 0.75, 0.375, 0.0, 0.875, 0.75, 0.375, 0.0, 0.375, 0.0, 0.875, 0.75, 0.125, 0.75, 0.125, 0.75, 0.125, 0.75, 0.125, 0.75, 0.125, 0.75, 0.125, 0.75, 0.125, 0.75, 0.125, 0.75, 0.875, 0.75, 0.375, 0.0, 0.375, 0.0, 0.875, 0.75, 0.375, 0.0, 0.875, 0.75, 0.875, 0.75, 0.375, 0.0, 0.375, 0.0, 0.875, 0.75, 0.875, 0.75, 0.375, 0.0, 0.875, 0.75, 0.875, 0.75, 0.875, 0.75, 0.875, 0.75, 0.875, 0.75, 0.375, 0.0, 0.375, 0.0, 0.875, 0.75, 0.375, 0.0, 0.625, 0.0, 0.625, 0.0, 0.375, 0.0, 0.875, 0.75, 0.875, 0.75, 0.875, 0.75, 0.875, 0.75, 0.125, 0.75, 0.125, 0.75, 0.125, 0.75, 0.125, 0.75, 0.125, 0.75, 0.125, 0.75, 0.125, 0.75, 0.125, 0.75, 0.125, 0.75, 0.125, 0.75, 0.125, 0.75, 0.125, 0.75, 0.875, 0.75, 0.375, 0.0, 0.375, 0.0, 0.875, 0.75, 0.875, 0.75, 0.875, 0.75, 0.875, 0.75, 0.875, 0.75, 0.375, 0.0, 0.625, 0.0, 0.625, 0.0, 0.375, 0.0, 0.875, 0.75, 0.375, 0.0, 0.375, 0.0, 0.875, 0.75, 0.375, 0.0, 0.875, 0.75, 0.875, 0.75, 0.375, 0.0, 0.875, 0.75, 0.375, 0.0, 0.375, 0.0, 0.875, 0.75, 0.875, 0.75, 0.875, 0.75, 0.875, 0.75, 0.875, 0.75, 0.375, 0.0, 0.625, 0.0, 0.625, 0.0, 0.375, 0.0, 0.875, 0.75, 0.875, 0.75, 0.875, 0.75, 0.875, 0.75, 0.875, 0.75, 0.375, 0.0, 0.375, 0.0, 0.875, 0.75, 0.125, 0.75, 0.125, 0.75, 0.125, 0.75, 0.125, 0.75, 0.375, 0.0, 0.625, 0.0, 0.625, 0.0, 0.375, 0.0, 0.875, 0.75, 0.875, 0.75, 0.875, 0.75, 0.875, 0.75, 0.375, 0.0, 0.875, 0.75, 0.875, 0.75, 0.375, 0.0, 0.125, 0.75, 0.125, 0.75, 0.125, 0.75, 0.125, 0.75, 0.375, 0.0, 0.875, 0.75, 0.875, 0.75, 0.375, 0.0, 0.875, 0.75, 0.875, 0.75, 0.875, 0.75, 0.875, 0.75, 0.875, 0.75, 0.375, 0.0, 0.375, 0.0, 0.875, 0.75, 0.125, 0.75, 0.125, 0.75, 0.125, 0.75, 0.125, 0.75, 0.875, 0.75, 0.375, 0.0, 0.375, 0.0, 0.875, 0.75, 0.875, 0.75, 0.875, 0.75, 0.875, 0.75, 0.875, 0.75, 0.875, 0.75, 0.375, 0.0, 0.375, 0.0, 0.875, 0.75, 0.125, 0.75, 0.125, 0.75, 0.125, 0.75, 0.125, 0.75, 0.875, 0.75, 0.875, 0.75, 0.875, 0.75, 0.875, 0.75, 0.875, 0.75, 0.875, 0.75, 0.875, 0.75, 0.875, 0.75, 0.125, 0.75, 0.125, 0.75, 0.125, 0.75, 0.125, 0.75, 0.875, 0.75, 0.375, 0.0, 0.375, 0.0, 0.875, 0.75, 0.375, 0.0, 0.875, 0.75, 0.875, 0.75, 0.375, 0.0, 0.375, 0.0, 0.875, 0.75, 0.875, 0.75, 0.375, 0.0, 0.125, 0.75, 0.125, 0.75, 0.125, 0.75, 0.125, 0.75, 0.125, 0.75, 0.125, 0.75, 0.125, 0.75, 0.125, 0.75, 0.875, 0.75, 0.375, 0.0, 0.375, 0.0, 0.875, 0.75, 0.375, 0.0, 0.875, 0.75, 0.875, 0.75, 0.375, 0.0, 0.875, 0.75, 0.375, 0.0, 0.375, 0.0, 0.875, 0.75, 0.875, 0.75, 0.875, 0.75, 0.875, 0.75, 0.875, 0.75, 0.125, 0.75, 0.125, 0.75, 0.125, 0.75, 0.125, 0.75, 0.875, 0.75, 0.375, 0.0, 0.375, 0.0, 0.875, 0.75, 0.875, 0.75, 0.875, 0.75, 0.875, 0.75, 0.875, 0.75, 0.375, 0.0, 0.625, 0.0, 0.625, 0.0, 0.375, 0.0, 0.125, 0.75, 0.125, 0.75, 0.125, 0.75, 0.125, 0.75, 0.375, 0.0, 0.875, 0.75, 0.875, 0.75, 0.375, 0.0, 0.875, 0.75, 0.875, 0.75, 0.875, 0.75, 0.875, 0.75, 0.375, 0.0, 0.625, 0.0, 0.625, 0.0, 0.375, 0.0, 0.875, 0.75, 0.375, 0.0, 0.375, 0.0, 0.875, 0.75, 0.125, 0.75, 0.125, 0.75, 0.125, 0.75, 0.125, 0.75, 0.875, 0.75, 0.375, 0.0, 0.375, 0.0, 0.875, 0.75, 0.875, 0.75, 0.875, 0.75, 0.875, 0.75, 0.875, 0.75, 0.875, 0.75, 0.375, 0.0, 0.375, 0.0, 0.875, 0.75, 0.125, 0.75, 0.125, 0.75, 0.125, 0.75, 0.125, 0.75, 0.875, 0.75, 0.875, 0.75, 0.875, 0.75, 0.875, 0.75, 0.875, 0.75, 0.875, 0.75, 0.875, 0.75, 0.875, 0.75, 0.375, 0.0, 0.875, 0.75, 0.875, 0.75, 0.375, 0.0, 0.875, 0.75, 0.375, 0.0, 0.375, 0.0, 0.875, 0.75, 0.375, 0.0, 0.875, 0.75, 0.875, 0.75, 0.375, 0.0, 0.125, 0.75, 0.125, 0.75, 0.125, 0.75, 0.125, 0.75, 0.875, 0.75, 0.875, 0.75, 0.875, 0.75, 0.875, 0.75, 0.875, 0.75, 0.375, 0.0, 0.375, 0.0, 0.875, 0.75, 0.125, 0.75, 0.125, 0.75, 0.125, 0.75, 0.125, 0.75, 0.375, 0.0, 0.625, 0.0, 0.625, 0.0, 0.375, 0.0, 0.875, 0.75, 0.875, 0.75, 0.875, 0.75, 0.875, 0.75, 0.125, 0.75, 0.125, 0.75, 0.125, 0.75, 0.125, 0.75, 0.125, 0.75, 0.125, 0.75, 0.125, 0.75, 0.125, 0.75, 0.375, 0.0, 0.625, 0.0, 0.625, 0.0, 0.375, 0.0, 0.875, 0.75, 0.875, 0.75, 0.875, 0.75, 0.875, 0.75, 0.375, 0.0, 0.875, 0.75, 0.875, 0.75, 0.375, 0.0, 0.875, 0.75, 0.375, 0.0, 0.375, 0.0, 0.875, 0.75, 0.875, 0.75, 0.875, 0.75, 0.875, 0.75, 0.875, 0.75, 0.875, 0.75, 0.375, 0.0, 0.375, 0.0, 0.875, 0.75, 0.875, 0.75, 0.375, 0.0, 0.375, 0.0, 0.875, 0.75, 0.125, 0.75, 0.125, 0.75, 0.125, 0.75, 0.125, 0.75, 0.375, 0.0, 0.875, 0.75, 0.875, 0.75, 0.375, 0.0, 0.875, 0.75, 0.875, 0.75, 0.875, 0.75, 0.875, 0.75, 0.125, 0.75, 0.125, 0.75, 0.125, 0.75, 0.125, 0.75, 0.875, 0.75, 0.375, 0.0, 0.375, 0.0, 0.875, 0.75, 0.875, 0.75, 0.875, 0.75, 0.875, 0.75, 0.875, 0.75, 0.125, 0.75, 0.125, 0.75, 0.125, 0.75, 0.125, 0.75, 0.375, 0.0, 0.875, 0.75, 0.875, 0.75, 0.375, 0.0, 0.125, 0.75, 0.125, 0.75, 0.125, 0.75, 0.125, 0.75, 0.875, 0.75, 0.375, 0.0, 0.375, 0.0, 0.875, 0.75, 0.875, 0.75, 0.875, 0.75, 0.875, 0.75, 0.875, 0.75, 0.875, 0.75, 0.375, 0.0, 0.375, 0.0, 0.875, 0.75, 0.875, 0.75, 0.875, 0.75, 0.875, 0.75, 0.875, 0.75, 0.375, 0.0, 0.875, 0.75, 0.875, 0.75, 0.375, 0.0, 0.875, 0.75, 0.375, 0.0, 0.375, 0.0, 0.875, 0.75, 0.375, 0.0, 0.875, 0.75, 0.875, 0.75, 0.375, 0.0, 0.125, 0.75, 0.125, 0.75, 0.125, 0.75, 0.125, 0.75, 0.875, 0.75, 0.875, 0.75, 0.875, 0.75, 0.875, 0.75, 0.875, 0.75, 0.875, 0.75, 0.875, 0.75, 0.875, 0.75, 0.375, 0.0, 0.875, 0.75, 0.875, 0.75, 0.375, 0.0, 0.125, 0.75, 0.125, 0.75, 0.125, 0.75, 0.125, 0.75, 0.875, 0.75, 0.375, 0.0, 0.375, 0.0, 0.875, 0.75, 0.875, 0.75, 0.375, 0.0, 0.375, 0.0, 0.875, 0.75, 0.875, 0.75, 0.375, 0.0, 0.375, 0.0, 0.875, 0.75, 0.125, 0.75, 0.125, 0.75, 0.125, 0.75, 0.125, 0.75, 0.375, 0.0, 0.875, 0.75, 0.875, 0.75, 0.375, 0.0, 0.875, 0.75, 0.375, 0.0, 0.375, 0.0, 0.875, 0.75, 0.125, 0.75, 0.125, 0.75, 0.125, 0.75, 0.125, 0.75, 0.875, 0.75, 0.875, 0.75, 0.875, 0.75, 0.875, 0.75, 0.375, 0.0, 0.875, 0.75, 0.875, 0.75, 0.375, 0.0, 0.375, 0.0, 0.625, 0.0, 0.625, 0.0, 0.375, 0.0, 0.875, 0.75, 0.375, 0.0, 0.375, 0.0, 0.875, 0.75, 0.375, 0.0, 0.625, 0.0, 0.625, 0.0, 0.375, 0.0, 0.125, 0.75, 0.125, 0.75, 0.125, 0.75, 0.125, 0.75, 0.375, 0.0, 0.625, 0.0, 0.625, 0.0, 0.375, 0.0, 0.875, 0.75, 0.875, 0.75, 0.875, 0.75, 0.875, 0.75, 0.875, 0.75, 0.375, 0.0, 0.375, 0.0, 0.875, 0.75, 0.125, 0.75, 0.125, 0.75, 0.125, 0.75, 0.125, 0.75, 0.875, 0.75, 0.875, 0.75, 0.875, 0.75, 0.875, 0.75, 0.875, 0.75, 0.875, 0.75, 0.875, 0.75, 0.875, 0.75, 0.625, 0.0, 0.375, 0.0, 0.375, 0.0, 0.625, 0.0, 0.125, 0.75, 0.125, 0.75, 0.125, 0.75, 0.125, 0.75, 0.125, 0.75, 0.125, 0.75, 0.125, 0.75, 0.125, 0.75, 0.625, 0.0, 0.375, 0.0, 0.375, 0.0, 0.625, 0.0, 0.875, 0.75, 0.875, 0.75, 0.375, 0.0, 0.125, 0.75, 0.875, 0.75, 0.125, 0.75, 0.375, 0.0, 0.875, 0.75, 0.625, 0.0, 0.375, 0.0, 0.375, 0.0, 0.625, 0.0, 0.625, 0.0, 0.375, 0.0, 0.375, 0.0, 0.625, 0.0, 0.875, 0.75, 0.875, 0.75, 0.875, 0.75, 0.875, 0.75, 0.375, 0.0, 0.625, 0.0, 0.625, 0.0, 0.375, 0.0, 0.375, 0.0, 0.625, 0.0, 0.625, 0.0, 0.375, 0.0, 0.875, 0.75, 0.875, 0.75, 0.875, 0.75, 0.875, 0.75, 0.375, 0.0, 0.625, 0.0, 0.625, 0.0, 0.375, 0.0, 0.125, 0.75, 0.125, 0.75, 0.125, 0.75, 0.125, 0.75, 0.875, 0.75, 0.875, 0.75, 0.875, 0.75, 0.875, 0.75, 0.125, 0.75, 0.125, 0.75, 0.125, 0.75, 0.125, 0.75, 0.875, 0.75, 0.875, 0.75, 0.875, 0.75, 0.875, 0.75, 0.375, 0.0, 0.625, 0.0, 0.625, 0.0, 0.375, 0.0, 0.625, 0.0, 0.375, 0.0, 0.375, 0.0, 0.625, 0.0, 0.375, 0.0, 0.625, 0.0, 0.625, 0.0, 0.375, 0.0, 0.125, 0.75, 0.125, 0.75, 0.125, 0.75, 0.125, 0.75, 0.875, 0.75, 0.875, 0.75, 0.875, 0.75, 0.875, 0.75, 0.875, 0.75, 0.875, 0.75, 0.875, 0.75, 0.875, 0.75, 0.375, 0.0, 0.625, 0.0, 0.625, 0.0, 0.375, 0.0, 0.125, 0.75, 0.125, 0.75, 0.125, 0.75, 0.125, 0.75, 0.625, 0.0, 0.375, 0.0, 0.375, 0.0, 0.625, 0.0, 0.125, 0.75, 0.125, 0.75, 0.125, 0.75, 0.125, 0.75, 0.125, 0.75, 0.125, 0.75, 0.125, 0.75, 0.125, 0.75, 0.125, 0.75, 0.125, 0.75, 0.125, 0.75, 0.125, 0.75, 0.375, 0.0, 0.625, 0.0, 0.625, 0.0, 0.375, 0.0, 0.875, 0.75, 0.875, 0.75, 0.875, 0.75, 0.875, 0.75, 0.375, 0.0, 0.625, 0.0, 0.625, 0.0, 0.375, 0.0, 0.875, 0.75, 0.875, 0.75, 0.875, 0.75, 0.875, 0.75, 0.625, 0.0, 0.375, 0.0, 0.375, 0.0, 0.625, 0.0, 0.625, 0.0, 0.375, 0.0, 0.375, 0.0, 0.625, 0.0, 0.625, 0.0, 0.375, 0.0, 0.375, 0.0, 0.625, 0.0, 0.125, 0.75, 0.125, 0.75, 0.125, 0.75, 0.125, 0.75, 0.375, 0.0, 0.625, 0.0, 0.625, 0.0, 0.375, 0.0, 0.625, 0.0, 0.375, 0.0, 0.375, 0.0, 0.625, 0.0, 0.125, 0.75, 0.125, 0.75, 0.125, 0.75, 0.125, 0.75, 0.375, 0.0, 0.625, 0.0, 0.625, 0.0, 0.375, 0.0, 0.875, 0.75, 0.875, 0.75, 0.875, 0.75, 0.875, 0.75, 0.875, 0.75, 0.875, 0.75, 0.875, 0.75, 0.875, 0.75, 0.375, 0.0, 0.625, 0.0, 0.625, 0.0, 0.375, 0.0, 0.875, 0.75, 0.125, 0.75, 0.375, 0.0, 0.875, 0.75, 0.875, 0.75, 0.875, 0.75, 0.375, 0.0, 0.125, 0.75, 0.125, 0.75, 0.125, 0.75, 0.125, 0.75, 0.125, 0.75, 0.625, 0.0, 0.375, 0.0, 0.375, 0.0, 0.625, 0.0, 0.125, 0.75, 0.125, 0.75, 0.125, 0.75, 0.125, 0.75, 0.375, 0.0, 0.625, 0.0, 0.625, 0.0, 0.375, 0.0, 0.625, 0.0, 0.375, 0.0, 0.375, 0.0, 0.625, 0.0, 0.375, 0.0, 0.625, 0.0, 0.625, 0.0, 0.375, 0.0, 0.875, 0.75, 0.875, 0.75, 0.875, 0.75, 0.875, 0.75, 0.375, 0.0, 0.625, 0.0, 0.625, 0.0, 0.375, 0.0, 0.125, 0.75, 0.125, 0.75, 0.125, 0.75, 0.125, 0.75, 0.875, 0.75, 0.875, 0.75, 0.875, 0.75, 0.875, 0.75, 0.125, 0.75, 0.125, 0.75, 0.125, 0.75, 0.125, 0.75, 0.625, 0.0, 0.375, 0.0, 0.375, 0.0, 0.625, 0.0, 0.625, 0.0, 0.375, 0.0, 0.375, 0.0, 0.625, 0.0, 0.625, 0.0, 0.375, 0.0, 0.375, 0.0, 0.625, 0.0, 0.875, 0.75, 0.875, 0.75, 0.875, 0.75, 0.875, 0.75, 0.375, 0.0, 0.625, 0.0, 0.625, 0.0, 0.375, 0.0, 0.125, 0.75, 0.125, 0.75, 0.125, 0.75, 0.125, 0.75, 0.625, 0.0, 0.375, 0.0, 0.375, 0.0, 0.625, 0.0, 0.875, 0.75, 0.875, 0.75, 0.875, 0.75, 0.875, 0.75, 0.375, 0.0, 0.625, 0.0, 0.625, 0.0, 0.375, 0.0, 0.125, 0.75, 0.125, 0.75, 0.125, 0.75, 0.125, 0.75, 0.375, 0.0, 0.625, 0.0, 0.625, 0.0, 0.375, 0.0, 0.875, 0.75, 0.875, 0.75, 0.875, 0.75, 0.875, 0.75, 0.375, 0.0, 0.625, 0.0, 0.625, 0.0, 0.375, 0.0, 0.625, 0.0, 0.375, 0.0, 0.375, 0.0, 0.625, 0.0, 0.875, 0.75, 0.875, 0.75, 0.875, 0.75, 0.875, 0.75, 0.625, 0.0, 0.375, 0.0, 0.375, 0.0, 0.625, 0.0, 0.125, 0.75, 0.125, 0.75, 0.125, 0.75, 0.125, 0.75, 0.625, 0.75, 0.375, 0.75, 0.375, 0.75, 0.625, 0.75, 0.375, 0.75, 0.375, 0.75, 0.375, 0.75, 0.375, 0.75, 0.375, 0.75, 0.375, 0.75, 0.375, 0.75, 0.375, 0.75, 0.625, 0.75, 0.625, 0.75, 0.625, 0.75, 0.625, 0.75, 0.625, 0.75, 0.625, 0.75, 0.625, 0.75, 0.625, 0.75, 0.375, 0.75, 0.375, 0.75, 0.375, 0.75, 0.375, 0.75, 0.375, 0.75, 0.625, 0.75, 0.625, 0.75, 0.375, 0.75, 0.625, 0.75, 0.375, 0.75, 0.375, 0.75, 0.625, 0.75, 0.375, 0.75, 0.625, 0.75, 0.625, 0.75, 0.375, 0.75, 0.625, 0.75, 0.375, 0.75, 0.375, 0.75, 0.625, 0.75, 0.375, 0.75, 0.625, 0.75, 0.625, 0.75, 0.375, 0.75, 0.625, 0.75, 0.625, 0.75, 0.625, 0.75, 0.625, 0.75, 0.625, 0.0, 0.375, 0.0, 0.375, 0.0, 0.625, 0.0, 0.125, 0.75, 0.125, 0.75, 0.125, 0.75, 0.125, 0.75, 0.875, 0.75, 0.875, 0.75, 0.875, 0.75, 0.875, 0.75, 0.375, 0.0, 0.625, 0.0, 0.625, 0.0, 0.375, 0.0, 0.635, 0.9367, 0.625, 0.9444, 0.625, 0.9444, 0.635, 0.9367, 0.875, 0.75, 0.635, 0.9367, 0.635, 0.9367, 0.875, 0.75, 0.625, 0.9444, 0.875, 0.75, 0.635, 0.9367, 0.625, 0.9444, 0.625, 0.9444, 0.625, 0.9444, 0.635, 0.9367, 0.875, 0.75, 0.3599, 0.9327, 0.375, 0.9444, 0.375, 0.9444, 0.3599, 0.9327, 0.125, 0.75, 0.3599, 0.9327, 0.3599, 0.9327, 0.125, 0.75, 0.875, 0.75, 0.375, 0.0, 0.0, 0.0, 0.635, 0.9367, 0.875, 0.75, 0.635, 0.9367, 0.0, 0.0, 0.375, 0.0, 0.875, 0.75, 0.635, 0.9367, 0.0, 0.0, 0.125, 0.75, 0.875, 0.75, 0.125, 0.75, 0.0, 0.0, 0.635, 0.9367])
me_cube.update()

# ---- objects
ob_mezzdeck_reference = bpy.data.objects.new('MezzDeck Reference', None)
ob_escaperoute = bpy.data.objects.new('EscapeRoute', me_plane_002)
ob_floor = bpy.data.objects.new('Floor', me_plane_003)
ob_walls_center = bpy.data.objects.new('Walls Center', me_cube)

# ---- transforms, parenting, visibility, modifiers, constraints
ob_mezzdeck_reference.location = (0.0, 0.0, 0.0)
ob_mezzdeck_reference.scale = (33.7, 33.7, 33.7)
ob_mezzdeck_reference.empty_display_type = 'IMAGE'
ob_mezzdeck_reference.empty_display_size = 5.0
ob_escaperoute.location = (0.0, 0.0, 0.01)
ob_floor.location = (0.0, 0.0, 0.0)
ob_floor.color = (0.1505, 0.1505, 0.1505, 0.2532)
ob_floor.display.show_shadows = False
ob_walls_center.location = (-29.78, 13.3, 0.0)

# ---- collection membership
col_reference.objects.link(ob_mezzdeck_reference)
col_collection.objects.link(ob_escaperoute)
col_collection.objects.link(ob_floor)
col_collection.objects.link(ob_walls_center)

# ---- scene / render settings (as saved in the file)
scene.frame_start = 1; scene.frame_end = 250; scene.frame_set(1)
scene.render.engine = 'BLENDER_EEVEE_NEXT'
scene.cycles.sampling_pattern = 'TABULATED_SOBOL'
scene.cycles.use_light_tree = False
scene.eevee.use_gtao = True
scene.view_settings.view_transform = 'Filmic'
bpy.context.view_layer.update()

# ---- added for rendering (the .blend has no active camera and no usable light): camera, sun
cam_auto = bpy.data.cameras.new('AutoCamera')
cam_auto.lens = 50.0
cam_auto.sensor_width = 36.0
cam_auto.clip_end = 2232.3
ob_auto_camera = bpy.data.objects.new('AutoCamera', cam_auto)
scene.collection.objects.link(ob_auto_camera)
ob_auto_camera.location = (130.354, -148.91, 102.258)
ob_auto_camera.rotation_euler = (1.09748, -7.21219e-08, 0.694738)
scene.camera = ob_auto_camera
light_auto_sun = bpy.data.lights.new('AutoSun', 'SUN')
light_auto_sun.energy = 3.0
light_auto_sun.angle = 0.0523599
ob_auto_sun = bpy.data.objects.new('AutoSun', light_auto_sun)
scene.collection.objects.link(ob_auto_sun)
ob_auto_sun.rotation_euler = (0.872665, 0.174533, 0.523599)
bpy.context.view_layer.update()
